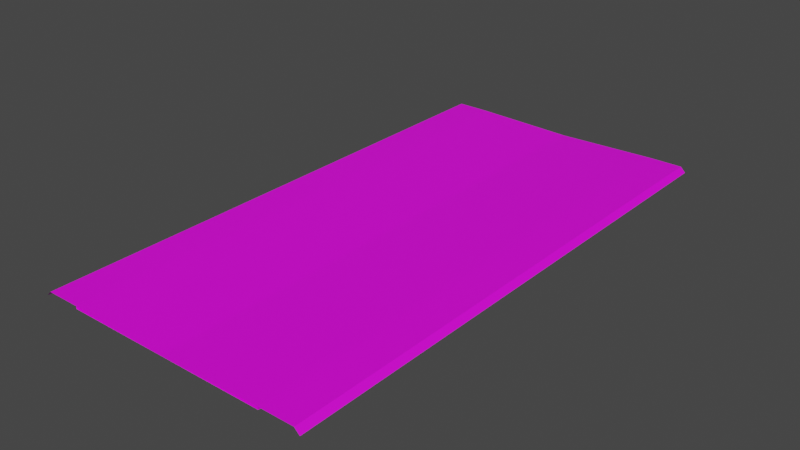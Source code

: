 # Source: RJs_Road_3_3_Basic_Node.blend  (saved by Blender 2.92.15; exported with 4.5.12 LTS)
import bpy
from mathutils import Matrix  # noqa: F401  (used for matrix-valued properties, if any)

bpy.ops.wm.read_factory_settings(use_empty=True)
scene = bpy.context.scene
scene.name = 'Scene'

# ---- collections
col_collection = bpy.data.collections.new('Collection'); scene.collection.children.link(col_collection)
col_collection_001 = bpy.data.collections.new('Collection.001'); scene.collection.children.link(col_collection_001)

# ---- images (referenced by path relative to the original .blend; pixels are not part of the script)
import os
ASSET_DIR = os.environ.get("B2B_ASSET_DIR", "")  # directory of the original .blend (textures are referenced by path, not embedded)
HERE = os.path.dirname(os.path.abspath(__file__))  # packed textures are extracted next to this script under _unpacked/

def load_image(name, relpath, width, height, colorspace="sRGB"):
    """Load a texture the original file referenced (path relative to the .blend, or extracted next to this script)."""
    p = next((c for c in (os.path.join(HERE, relpath), os.path.join(ASSET_DIR, relpath)) if relpath and os.path.exists(c)), "")
    if p:
        img = bpy.data.images.load(p, check_existing=True)
        img.name = name
    else:  # same state as the original file: an image datablock whose file is absent (Cycles renders it pink)
        img = bpy.data.images.new(name, width, height)
        img.source = "FILE"
        img.filepath = "//" + (relpath or name)
    img.colorspace_settings.name = colorspace
    return img
img_rjs_road_basic_node_nsl_d_png = load_image('RJs_Road Basic Node_nsl_d.png', 'RJs_Road Basic Node_nsl_d.png', 1024, 1024, 'sRGB')

# ---- materials (node trees are filled in below, after node groups)
mat_material_002 = bpy.data.materials.new('Material.002')
mat_material_002.use_transparent_shadow = False

# ---- material node trees
mat_material_002.use_nodes = True; mat_material_002.node_tree.nodes.clear()
_N = mat_material_002.node_tree.nodes; _L = mat_material_002.node_tree.links
n0 = _N.new('ShaderNodeBsdfPrincipled'); n0.name = 'Principled BSDF'; n0.location = (10, 300)
n0.distribution = 'GGX'
n0.subsurface_method = 'BURLEY'
n0.inputs[3].default_value = 1.45
n0.inputs[27].default_value = (0.0, 0.0, 0.0, 1.0)
n0.inputs[28].default_value = 1.0
n1 = _N.new('ShaderNodeOutputMaterial'); n1.name = 'Material Output'; n1.location = (300, 300)
n2 = _N.new('ShaderNodeTexImage'); n2.name = 'Image Texture'; n2.location = (-280, 280)
n2.image = img_rjs_road_basic_node_nsl_d_png
_L.new(n0.outputs[0], n1.inputs[0])
_L.new(n2.outputs[0], n0.inputs[0])
n1.is_active_output = True

# ---- world
world_world = bpy.data.worlds.new('World'); scene.world = world_world
world_world.use_nodes = True; world_world.node_tree.nodes.clear()
_N = world_world.node_tree.nodes; _L = world_world.node_tree.links
n0 = _N.new('ShaderNodeOutputWorld'); n0.name = 'World Output'; n0.location = (300, 300)
n1 = _N.new('ShaderNodeBackground'); n1.name = 'Background'; n1.location = (10, 300)
n1.inputs[0].default_value = (0.05088, 0.05088, 0.05088, 1.0)
_L.new(n1.outputs[0], n0.inputs[0])
n0.is_active_output = True
world_world.color = (0.05088, 0.05088, 0.05088)
world_world.use_sun_shadow = False
world_world.sun_shadow_jitter_overblur = 0.0

# ---- meshes
me_plane = bpy.data.meshes.new('Plane')
me_plane.from_pydata([(12.0, 32.0, -0.3), (12.0, -32.0, -0.3), (12.0, 32.0, 0.001), (12.0, -32.0, 0.001), (16.0, 32.0, 0.001), (16.0, -32.0, 0.001), (16.6, 32.0, -0.6), (16.6, -32.0, -0.6), (12.0, -30.0, -0.3), (12.0, -28.0, -0.3), (12.0, -26.0, -0.3), (12.0, -24.0, -0.3), (12.0, -22.0, -0.3), (12.0, -20.0, -0.3), (12.0, -18.0, -0.3), (12.0, -16.0, -0.3), (12.0, -14.0, -0.3), (12.0, -12.0, -0.3), (12.0, -10.0, -0.3), (12.0, -8.0, -0.3), (12.0, -6.0, -0.3), (12.0, -4.0, -0.3), (12.0, -2.0, -0.3), (12.0, 7.55e-07, -0.3), (12.0, 2.0, -0.3), (12.0, 4.0, -0.3), (12.0, 6.0, -0.3), (12.0, 8.0, -0.3), (12.0, 10.0, -0.3), (12.0, 12.0, -0.3), (12.0, 14.0, -0.3), (12.0, 16.0, -0.3), (12.0, 18.0, -0.3), (12.0, 20.0, -0.3), (12.0, 22.0, -0.3), (12.0, 24.0, -0.3), (12.0, 26.0, -0.3), (12.0, 28.0, -0.3), (12.0, 30.0, -0.3), (12.0, -30.0, 0.001), (12.0, -28.0, 0.001), (12.0, -26.0, 0.001), (12.0, -24.0, 0.001), (12.0, -22.0, 0.001), (12.0, -20.0, 0.001), (12.0, -18.0, 0.001), (12.0, -16.0, 0.001), (12.0, -14.0, 0.001), (12.0, -12.0, 0.001), (12.0, -10.0, 0.001), (12.0, -8.0, 0.001), (12.0, -6.0, 0.001), (12.0, -4.0, 0.001), (12.0, -2.0, 0.001), (12.0, 7.55e-07, 0.001), (12.0, 2.0, 0.001), (12.0, 4.0, 0.001), (12.0, 6.0, 0.001), (12.0, 8.0, 0.001), (12.0, 10.0, 0.001), (12.0, 12.0, 0.001), (12.0, 14.0, 0.001), (12.0, 16.0, 0.001), (12.0, 18.0, 0.001), (12.0, 20.0, 0.001), (12.0, 22.0, 0.001), (12.0, 24.0, 0.001), (12.0, 26.0, 0.001), (12.0, 28.0, 0.001), (12.0, 30.0, 0.001), (16.0, -30.0, 0.001), (16.0, -28.0, 0.001), (16.0, -26.0, 0.001), (16.0, -24.0, 0.001), (16.0, -22.0, 0.001), (16.0, -20.0, 0.001), (16.0, -18.0, 0.001), (16.0, -16.0, 0.001), (16.0, -14.0, 0.001), (16.0, -12.0, 0.001), (16.0, -10.0, 0.001), (16.0, -8.0, 0.001), (16.0, -6.0, 0.001), (16.0, -4.0, 0.001), (16.0, -2.0, 0.001), (16.0, 1.208e-06, 0.001), (16.0, 2.0, 0.001), (16.0, 4.0, 0.001), (16.0, 6.0, 0.001), (16.0, 8.0, 0.001), (16.0, 10.0, 0.001), (16.0, 12.0, 0.001), (16.0, 14.0, 0.001), (16.0, 16.0, 0.001), (16.0, 18.0, 0.001), (16.0, 20.0, 0.001), (16.0, 22.0, 0.001), (16.0, 24.0, 0.001), (16.0, 26.0, 0.001), (16.0, 28.0, 0.001), (16.0, 30.0, 0.001), (16.6, -30.0, -0.6), (16.6, -28.0, -0.6), (16.6, -26.0, -0.6), (16.6, -24.0, -0.6), (16.6, -22.0, -0.6), (16.6, -20.0, -0.6), (16.6, -18.0, -0.6), (16.6, -16.0, -0.6), (16.6, -14.0, -0.6), (16.6, -12.0, -0.6), (16.6, -10.0, -0.6), (16.6, -8.0, -0.6), (16.6, -6.0, -0.6), (16.6, -4.0, -0.6), (16.6, -2.0, -0.6), (16.6, 1.299e-06, -0.6), (16.6, 2.0, -0.6), (16.6, 4.0, -0.6), (16.6, 6.0, -0.6), (16.6, 8.0, -0.6), (16.6, 10.0, -0.6), (16.6, 12.0, -0.6), (16.6, 14.0, -0.6), (16.6, 16.0, -0.6), (16.6, 18.0, -0.6), (16.6, 20.0, -0.6), (16.6, 22.0, -0.6), (16.6, 24.0, -0.6), (16.6, 26.0, -0.6), (16.6, 28.0, -0.6), (16.6, 30.0, -0.6), (-12.0, 32.0, -0.3), (4.085e-07, 32.0, -0.3), (-12.0, -32.0, -0.3), (1.007e-05, -32.0, -0.3), (-12.0, 32.0, 0.001), (-12.0, -32.0, 0.001), (-16.0, 32.0, 0.001), (-16.0, -32.0, 0.001), (-16.6, 32.0, -0.6), (-16.6, -32.0, -0.6), (-12.0, -30.0, -0.3), (-12.0, -28.0, -0.3), (-12.0, -26.0, -0.3), (-12.0, -24.0, -0.3), (-12.0, -22.0, -0.3), (-12.0, -20.0, -0.3), (-12.0, -18.0, -0.3), (-12.0, -16.0, -0.3), (-12.0, -14.0, -0.3), (-12.0, -12.0, -0.3), (-12.0, -10.0, -0.3), (-12.0, -8.0, -0.3), (-12.0, -6.0, -0.3), (-12.0, -4.0, -0.3), (-12.0, -2.0, -0.3), (-12.0, -7.55e-07, -0.3), (-12.0, 2.0, -0.3), (-12.0, 4.0, -0.3), (-12.0, 6.0, -0.3), (-12.0, 8.0, -0.3), (-12.0, 10.0, -0.3), (-12.0, 12.0, -0.3), (-12.0, 14.0, -0.3), (-12.0, 16.0, -0.3), (-12.0, 18.0, -0.3), (-12.0, 20.0, -0.3), (-12.0, 22.0, -0.3), (-12.0, 24.0, -0.3), (-12.0, 26.0, -0.3), (-12.0, 28.0, -0.3), (-12.0, 30.0, -0.3), (7.105e-07, 30.0, -0.3), (1.013e-06, 28.0, -0.3), (1.315e-06, 26.0, -0.3), (1.616e-06, 24.0, -0.3), (1.918e-06, 22.0, -0.3), (2.22e-06, 20.0, -0.3), (2.522e-06, 18.0, -0.3), (2.824e-06, 16.0, -0.3), (3.126e-06, 14.0, -0.3), (3.428e-06, 12.0, -0.3), (3.73e-06, 10.0, -0.3), (4.032e-06, 8.0, -0.3), (4.334e-06, 6.0, -0.3), (4.636e-06, 4.0, -0.3), (4.938e-06, 2.0, -0.3), (5.24e-06, 3.956e-13, -0.3), (5.542e-06, -2.0, -0.3), (5.844e-06, -4.0, -0.3), (6.146e-06, -6.0, -0.3), (6.448e-06, -8.0, -0.3), (6.75e-06, -10.0, -0.3), (7.052e-06, -12.0, -0.3), (7.354e-06, -14.0, -0.3), (7.656e-06, -16.0, -0.3), (7.958e-06, -18.0, -0.3), (8.26e-06, -20.0, -0.3), (8.562e-06, -22.0, -0.3), (8.864e-06, -24.0, -0.3), (9.166e-06, -26.0, -0.3), (9.468e-06, -28.0, -0.3), (9.77e-06, -30.0, -0.3), (-12.0, -30.0, 0.001), (-12.0, -28.0, 0.001), (-12.0, -26.0, 0.001), (-12.0, -24.0, 0.001), (-12.0, -22.0, 0.001), (-12.0, -20.0, 0.001), (-12.0, -18.0, 0.001), (-12.0, -16.0, 0.001), (-12.0, -14.0, 0.001), (-12.0, -12.0, 0.001), (-12.0, -10.0, 0.001), (-12.0, -8.0, 0.001), (-12.0, -6.0, 0.001), (-12.0, -4.0, 0.001), (-12.0, -2.0, 0.001), (-12.0, -7.55e-07, 0.001), (-12.0, 2.0, 0.001), (-12.0, 4.0, 0.001), (-12.0, 6.0, 0.001), (-12.0, 8.0, 0.001), (-12.0, 10.0, 0.001), (-12.0, 12.0, 0.001), (-12.0, 14.0, 0.001), (-12.0, 16.0, 0.001), (-12.0, 18.0, 0.001), (-12.0, 20.0, 0.001), (-12.0, 22.0, 0.001), (-12.0, 24.0, 0.001), (-12.0, 26.0, 0.001), (-12.0, 28.0, 0.001), (-12.0, 30.0, 0.001), (-16.0, -30.0, 0.001), (-16.0, -28.0, 0.001), (-16.0, -26.0, 0.001), (-16.0, -24.0, 0.001), (-16.0, -22.0, 0.001), (-16.0, -20.0, 0.001), (-16.0, -18.0, 0.001), (-16.0, -16.0, 0.001), (-16.0, -14.0, 0.001), (-16.0, -12.0, 0.001), (-16.0, -10.0, 0.001), (-16.0, -8.0, 0.001), (-16.0, -6.0, 0.001), (-16.0, -4.0, 0.001), (-16.0, -2.0, 0.001), (-16.0, -1.208e-06, 0.001), (-16.0, 2.0, 0.001), (-16.0, 4.0, 0.001), (-16.0, 6.0, 0.001), (-16.0, 8.0, 0.001), (-16.0, 10.0, 0.001), (-16.0, 12.0, 0.001), (-16.0, 14.0, 0.001), (-16.0, 16.0, 0.001), (-16.0, 18.0, 0.001), (-16.0, 20.0, 0.001), (-16.0, 22.0, 0.001), (-16.0, 24.0, 0.001), (-16.0, 26.0, 0.001), (-16.0, 28.0, 0.001), (-16.0, 30.0, 0.001), (-16.6, -30.0, -0.6), (-16.6, -28.0, -0.6), (-16.6, -26.0, -0.6), (-16.6, -24.0, -0.6), (-16.6, -22.0, -0.6), (-16.6, -20.0, -0.6), (-16.6, -18.0, -0.6), (-16.6, -16.0, -0.6), (-16.6, -14.0, -0.6), (-16.6, -12.0, -0.6), (-16.6, -10.0, -0.6), (-16.6, -8.0, -0.6), (-16.6, -6.0, -0.6), (-16.6, -4.0, -0.6), (-16.6, -2.0, -0.6), (-16.6, -1.299e-06, -0.6), (-16.6, 2.0, -0.6), (-16.6, 4.0, -0.6), (-16.6, 6.0, -0.6), (-16.6, 8.0, -0.6), (-16.6, 10.0, -0.6), (-16.6, 12.0, -0.6), (-16.6, 14.0, -0.6), (-16.6, 16.0, -0.6), (-16.6, 18.0, -0.6), (-16.6, 20.0, -0.6), (-16.6, 22.0, -0.6), (-16.6, 24.0, -0.6), (-16.6, 26.0, -0.6), (-16.6, 28.0, -0.6), (-16.6, 30.0, -0.6)], [], [(203, 1, 8), (1, 39, 8), (3, 70, 39), (5, 101, 70), (100, 6, 4), (99, 131, 100), (98, 130, 99), (97, 129, 98), (96, 128, 97), (95, 127, 96), (94, 126, 95), (93, 125, 94), (92, 124, 93), (91, 123, 92), (90, 122, 91), (89, 121, 90), (88, 120, 89), (87, 119, 88), (86, 118, 87), (85, 117, 86), (84, 116, 85), (83, 115, 84), (82, 114, 83), (81, 113, 82), (80, 112, 81), (79, 111, 80), (78, 110, 79), (77, 109, 78), (76, 108, 77), (75, 107, 76), (74, 106, 75), (73, 105, 74), (72, 104, 73), (71, 103, 72), (70, 102, 71), (69, 4, 2), (68, 100, 69), (67, 99, 68), (66, 98, 67), (65, 97, 66), (64, 96, 65), (63, 95, 64), (62, 94, 63), (61, 93, 62), (60, 92, 61), (59, 91, 60), (58, 90, 59), (57, 89, 58), (56, 88, 57), (55, 87, 56), (54, 86, 55), (53, 85, 54), (52, 84, 53), (51, 83, 52), (50, 82, 51), (49, 81, 50), (48, 80, 49), (47, 79, 48), (46, 78, 47), (45, 77, 46), (44, 76, 45), (43, 75, 44), (42, 74, 43), (41, 73, 42), (40, 72, 41), (39, 71, 40), (38, 2, 0), (37, 69, 38), (36, 68, 37), (35, 67, 36), (34, 66, 35), (33, 65, 34), (32, 64, 33), (31, 63, 32), (30, 62, 31), (29, 61, 30), (28, 60, 29), (27, 59, 28), (26, 58, 27), (25, 57, 26), (24, 56, 25), (23, 55, 24), (22, 54, 23), (21, 53, 22), (20, 52, 21), (19, 51, 20), (18, 50, 19), (17, 49, 18), (16, 48, 17), (15, 47, 16), (14, 46, 15), (13, 45, 14), (12, 44, 13), (11, 43, 12), (10, 42, 11), (9, 41, 10), (8, 40, 9), (133, 38, 0), (173, 37, 38), (174, 36, 37), (175, 35, 36), (176, 34, 35), (177, 33, 34), (178, 32, 33), (179, 31, 32), (180, 30, 31), (181, 29, 30), (182, 28, 29), (183, 27, 28), (184, 26, 27), (185, 25, 26), (186, 24, 25), (187, 23, 24), (188, 22, 23), (189, 21, 22), (190, 20, 21), (191, 19, 20), (192, 18, 19), (193, 17, 18), (194, 16, 17), (195, 15, 16), (196, 14, 15), (197, 13, 14), (198, 12, 13), (199, 11, 12), (200, 10, 11), (201, 9, 10), (202, 8, 9), (134, 203, 142), (204, 134, 142), (235, 137, 204), (266, 139, 235), (140, 265, 138), (296, 264, 265), (295, 263, 264), (294, 262, 263), (293, 261, 262), (292, 260, 261), (291, 259, 260), (290, 258, 259), (289, 257, 258), (288, 256, 257), (287, 255, 256), (286, 254, 255), (285, 253, 254), (284, 252, 253), (283, 251, 252), (282, 250, 251), (281, 249, 250), (280, 248, 249), (279, 247, 248), (278, 246, 247), (277, 245, 246), (276, 244, 245), (275, 243, 244), (274, 242, 243), (273, 241, 242), (272, 240, 241), (271, 239, 240), (270, 238, 239), (269, 237, 238), (268, 236, 237), (267, 235, 236), (138, 234, 136), (265, 233, 234), (264, 232, 233), (263, 231, 232), (262, 230, 231), (261, 229, 230), (260, 228, 229), (259, 227, 228), (258, 226, 227), (257, 225, 226), (256, 224, 225), (255, 223, 224), (254, 222, 223), (253, 221, 222), (252, 220, 221), (251, 219, 220), (250, 218, 219), (249, 217, 218), (248, 216, 217), (247, 215, 216), (246, 214, 215), (245, 213, 214), (244, 212, 213), (243, 211, 212), (242, 210, 211), (241, 209, 210), (240, 208, 209), (239, 207, 208), (238, 206, 207), (237, 205, 206), (236, 204, 205), (136, 172, 132), (234, 171, 172), (233, 170, 171), (232, 169, 170), (231, 168, 169), (230, 167, 168), (229, 166, 167), (228, 165, 166), (227, 164, 165), (226, 163, 164), (225, 162, 163), (224, 161, 162), (223, 160, 161), (222, 159, 160), (221, 158, 159), (220, 157, 158), (219, 156, 157), (218, 155, 156), (217, 154, 155), (216, 153, 154), (215, 152, 153), (214, 151, 152), (213, 150, 151), (212, 149, 150), (211, 148, 149), (210, 147, 148), (209, 146, 147), (208, 145, 146), (207, 144, 145), (206, 143, 144), (205, 142, 143), (172, 133, 132), (171, 173, 172), (170, 174, 171), (169, 175, 170), (168, 176, 169), (167, 177, 168), (166, 178, 167), (165, 179, 166), (164, 180, 165), (163, 181, 164), (162, 182, 163), (161, 183, 162), (160, 184, 161), (159, 185, 160), (158, 186, 159), (157, 187, 158), (156, 188, 157), (155, 189, 156), (154, 190, 155), (153, 191, 154), (152, 192, 153), (151, 193, 152), (150, 194, 151), (149, 195, 150), (148, 196, 149), (147, 197, 148), (146, 198, 147), (145, 199, 146), (144, 200, 145), (143, 201, 144), (142, 202, 143), (203, 135, 1), (1, 3, 39), (3, 5, 70), (5, 7, 101), (100, 131, 6), (99, 130, 131), (98, 129, 130), (97, 128, 129), (96, 127, 128), (95, 126, 127), (94, 125, 126), (93, 124, 125), (92, 123, 124), (91, 122, 123), (90, 121, 122), (89, 120, 121), (88, 119, 120), (87, 118, 119), (86, 117, 118), (85, 116, 117), (84, 115, 116), (83, 114, 115), (82, 113, 114), (81, 112, 113), (80, 111, 112), (79, 110, 111), (78, 109, 110), (77, 108, 109), (76, 107, 108), (75, 106, 107), (74, 105, 106), (73, 104, 105), (72, 103, 104), (71, 102, 103), (70, 101, 102), (69, 100, 4), (68, 99, 100), (67, 98, 99), (66, 97, 98), (65, 96, 97), (64, 95, 96), (63, 94, 95), (62, 93, 94), (61, 92, 93), (60, 91, 92), (59, 90, 91), (58, 89, 90), (57, 88, 89), (56, 87, 88), (55, 86, 87), (54, 85, 86), (53, 84, 85), (52, 83, 84), (51, 82, 83), (50, 81, 82), (49, 80, 81), (48, 79, 80), (47, 78, 79), (46, 77, 78), (45, 76, 77), (44, 75, 76), (43, 74, 75), (42, 73, 74), (41, 72, 73), (40, 71, 72), (39, 70, 71), (38, 69, 2), (37, 68, 69), (36, 67, 68), (35, 66, 67), (34, 65, 66), (33, 64, 65), (32, 63, 64), (31, 62, 63), (30, 61, 62), (29, 60, 61), (28, 59, 60), (27, 58, 59), (26, 57, 58), (25, 56, 57), (24, 55, 56), (23, 54, 55), (22, 53, 54), (21, 52, 53), (20, 51, 52), (19, 50, 51), (18, 49, 50), (17, 48, 49), (16, 47, 48), (15, 46, 47), (14, 45, 46), (13, 44, 45), (12, 43, 44), (11, 42, 43), (10, 41, 42), (9, 40, 41), (8, 39, 40), (133, 173, 38), (173, 174, 37), (174, 175, 36), (175, 176, 35), (176, 177, 34), (177, 178, 33), (178, 179, 32), (179, 180, 31), (180, 181, 30), (181, 182, 29), (182, 183, 28), (183, 184, 27), (184, 185, 26), (185, 186, 25), (186, 187, 24), (187, 188, 23), (188, 189, 22), (189, 190, 21), (190, 191, 20), (191, 192, 19), (192, 193, 18), (193, 194, 17), (194, 195, 16), (195, 196, 15), (196, 197, 14), (197, 198, 13), (198, 199, 12), (199, 200, 11), (200, 201, 10), (201, 202, 9), (202, 203, 8), (134, 135, 203), (204, 137, 134), (235, 139, 137), (266, 141, 139), (140, 296, 265), (296, 295, 264), (295, 294, 263), (294, 293, 262), (293, 292, 261), (292, 291, 260), (291, 290, 259), (290, 289, 258), (289, 288, 257), (288, 287, 256), (287, 286, 255), (286, 285, 254), (285, 284, 253), (284, 283, 252), (283, 282, 251), (282, 281, 250), (281, 280, 249), (280, 279, 248), (279, 278, 247), (278, 277, 246), (277, 276, 245), (276, 275, 244), (275, 274, 243), (274, 273, 242), (273, 272, 241), (272, 271, 240), (271, 270, 239), (270, 269, 238), (269, 268, 237), (268, 267, 236), (267, 266, 235), (138, 265, 234), (265, 264, 233), (264, 263, 232), (263, 262, 231), (262, 261, 230), (261, 260, 229), (260, 259, 228), (259, 258, 227), (258, 257, 226), (257, 256, 225), (256, 255, 224), (255, 254, 223), (254, 253, 222), (253, 252, 221), (252, 251, 220), (251, 250, 219), (250, 249, 218), (249, 248, 217), (248, 247, 216), (247, 246, 215), (246, 245, 214), (245, 244, 213), (244, 243, 212), (243, 242, 211), (242, 241, 210), (241, 240, 209), (240, 239, 208), (239, 238, 207), (238, 237, 206), (237, 236, 205), (236, 235, 204), (136, 234, 172), (234, 233, 171), (233, 232, 170), (232, 231, 169), (231, 230, 168), (230, 229, 167), (229, 228, 166), (228, 227, 165), (227, 226, 164), (226, 225, 163), (225, 224, 162), (224, 223, 161), (223, 222, 160), (222, 221, 159), (221, 220, 158), (220, 219, 157), (219, 218, 156), (218, 217, 155), (217, 216, 154), (216, 215, 153), (215, 214, 152), (214, 213, 151), (213, 212, 150), (212, 211, 149), (211, 210, 148), (210, 209, 147), (209, 208, 146), (208, 207, 145), (207, 206, 144), (206, 205, 143), (205, 204, 142), (172, 173, 133), (171, 174, 173), (170, 175, 174), (169, 176, 175), (168, 177, 176), (167, 178, 177), (166, 179, 178), (165, 180, 179), (164, 181, 180), (163, 182, 181), (162, 183, 182), (161, 184, 183), (160, 185, 184), (159, 186, 185), (158, 187, 186), (157, 188, 187), (156, 189, 188), (155, 190, 189), (154, 191, 190), (153, 192, 191), (152, 193, 192), (151, 194, 193), (150, 195, 194), (149, 196, 195), (148, 197, 196), (147, 198, 197), (146, 199, 198), (145, 200, 199), (144, 201, 200), (143, 202, 201), (142, 203, 202)])
_uv = me_plane.uv_layers.new(name='UVMap')
_uv.uv.foreach_set('vector', [0.562, 0.03125, 0.6958, 0.0, 0.6958, 0.03125, 0.06654, 1.0, 0.06289, 0.9688, 0.06654, 0.9688, 0.05789, 0.0, 7.35e-05, 0.03125, 0.05789, 0.03125, 0.01481, 0.0, 0.02807, 0.03125, 0.01481, 0.03125, 0.01481, 0.9688, 0.02807, 1.0, 0.01481, 1.0, 0.01481, 0.9375, 0.02807, 0.9688, 0.01481, 0.9688, 0.01481, 0.9062, 0.02807, 0.9375, 0.01481, 0.9375, 0.01481, 0.875, 0.02807, 0.9062, 0.01481, 0.9062, 0.01481, 0.8438, 0.02807, 0.875, 0.01481, 0.875, 0.01481, 0.8125, 0.02807, 0.8438, 0.01481, 0.8438, 0.01481, 0.7812, 0.02807, 0.8125, 0.01481, 0.8125, 0.01481, 0.75, 0.02807, 0.7812, 0.01481, 0.7812, 0.01481, 0.7188, 0.02807, 0.75, 0.01481, 0.75, 0.01481, 0.6875, 0.02807, 0.7188, 0.01481, 0.7188, 0.01481, 0.6562, 0.02807, 0.6875, 0.01481, 0.6875, 0.01481, 0.625, 0.02807, 0.6562, 0.01481, 0.6562, 0.01481, 0.5938, 0.02807, 0.625, 0.01481, 0.625, 0.01481, 0.5625, 0.02807, 0.5938, 0.01481, 0.5938, 0.01481, 0.5312, 0.02807, 0.5625, 0.01481, 0.5625, 0.01481, 0.5, 0.02807, 0.5312, 0.01481, 0.5312, 0.01481, 0.4688, 0.02807, 0.5, 0.01481, 0.5, 0.01481, 0.4375, 0.02807, 0.4688, 0.01481, 0.4688, 0.01481, 0.4062, 0.02807, 0.4375, 0.01481, 0.4375, 0.01481, 0.375, 0.02807, 0.4062, 0.01481, 0.4062, 0.01481, 0.3438, 0.02807, 0.375, 0.01481, 0.375, 0.01481, 0.3125, 0.02807, 0.3438, 0.01481, 0.3438, 0.01481, 0.2812, 0.02807, 0.3125, 0.01481, 0.3125, 0.01481, 0.25, 0.02807, 0.2812, 0.01481, 0.2812, 0.01481, 0.2188, 0.02807, 0.25, 0.01481, 0.25, 0.01481, 0.1875, 0.02807, 0.2188, 0.01481, 0.2188, 0.01481, 0.1562, 0.02807, 0.1875, 0.01481, 0.1875, 0.01481, 0.125, 0.02807, 0.1562, 0.01481, 0.1562, 0.01481, 0.09375, 0.02807, 0.125, 0.01481, 0.125, 0.01481, 0.0625, 0.02807, 0.09375, 0.01481, 0.09375, 0.01481, 0.03125, 0.02807, 0.0625, 0.01481, 0.0625, 0.05789, 0.9688, 7.35e-05, 1.0, 0.05789, 1.0, 0.05789, 0.9375, 7.35e-05, 0.9688, 0.05789, 0.9688, 0.05789, 0.9062, 7.35e-05, 0.9375, 0.05789, 0.9375, 0.05789, 0.875, 7.35e-05, 0.9062, 0.05789, 0.9062, 0.05789, 0.8438, 7.35e-05, 0.875, 0.05789, 0.875, 0.05789, 0.8125, 7.35e-05, 0.8438, 0.05789, 0.8438, 0.05789, 0.7812, 7.35e-05, 0.8125, 0.05789, 0.8125, 0.05789, 0.75, 7.35e-05, 0.7812, 0.05789, 0.7812, 0.05789, 0.7188, 7.35e-05, 0.75, 0.05789, 0.75, 0.05789, 0.6875, 7.35e-05, 0.7188, 0.05789, 0.7188, 0.05789, 0.6562, 7.35e-05, 0.6875, 0.05789, 0.6875, 0.05789, 0.625, 7.35e-05, 0.6562, 0.05789, 0.6562, 0.05789, 0.5938, 7.35e-05, 0.625, 0.05789, 0.625, 0.05789, 0.5625, 7.35e-05, 0.5938, 0.05789, 0.5938, 0.05789, 0.5312, 7.35e-05, 0.5625, 0.05789, 0.5625, 0.05789, 0.5, 7.35e-05, 0.5312, 0.05789, 0.5312, 0.05789, 0.4688, 7.35e-05, 0.5, 0.05789, 0.5, 0.05789, 0.4375, 7.35e-05, 0.4688, 0.05789, 0.4688, 0.05789, 0.4062, 7.35e-05, 0.4375, 0.05789, 0.4375, 0.05789, 0.375, 7.35e-05, 0.4062, 0.05789, 0.4062, 0.05789, 0.3438, 7.35e-05, 0.375, 0.05789, 0.375, 0.05789, 0.3125, 7.35e-05, 0.3438, 0.05789, 0.3438, 0.05789, 0.2812, 7.35e-05, 0.3125, 0.05789, 0.3125, 0.05789, 0.25, 7.35e-05, 0.2812, 0.05789, 0.2812, 0.05789, 0.2188, 7.35e-05, 0.25, 0.05789, 0.25, 0.05789, 0.1875, 7.35e-05, 0.2188, 0.05789, 0.2188, 0.05789, 0.1562, 7.35e-05, 0.1875, 0.05789, 0.1875, 0.05789, 0.125, 7.35e-05, 0.1562, 0.05789, 0.1562, 0.05789, 0.09375, 7.35e-05, 0.125, 0.05789, 0.125, 0.05789, 0.0625, 7.35e-05, 0.09375, 0.05789, 0.09375, 0.05789, 0.03125, 7.35e-05, 0.0625, 0.05789, 0.0625, 0.06654, 0.03125, 0.06289, 0.0, 0.06654, 0.0, 0.06654, 0.0625, 0.06289, 0.03125, 0.06654, 0.03125, 0.06654, 0.09375, 0.06289, 0.0625, 0.06654, 0.0625, 0.06654, 0.125, 0.06289, 0.09375, 0.06654, 0.09375, 0.06654, 0.1562, 0.06289, 0.125, 0.06654, 0.125, 0.06654, 0.1875, 0.06289, 0.1562, 0.06654, 0.1562, 0.06654, 0.2188, 0.06289, 0.1875, 0.06654, 0.1875, 0.06654, 0.25, 0.06289, 0.2188, 0.06654, 0.2188, 0.06654, 0.2812, 0.06289, 0.25, 0.06654, 0.25, 0.06654, 0.3125, 0.06289, 0.2812, 0.06654, 0.2812, 0.06654, 0.3438, 0.06289, 0.3125, 0.06654, 0.3125, 0.06654, 0.375, 0.06289, 0.3438, 0.06654, 0.3438, 0.06654, 0.4062, 0.06289, 0.375, 0.06654, 0.375, 0.06654, 0.4375, 0.06289, 0.4062, 0.06654, 0.4062, 0.06654, 0.4688, 0.06289, 0.4375, 0.06654, 0.4375, 0.06654, 0.5, 0.06289, 0.4688, 0.06654, 0.4688, 0.06654, 0.5312, 0.06289, 0.5, 0.06654, 0.5, 0.06654, 0.5625, 0.06289, 0.5312, 0.06654, 0.5312, 0.06654, 0.5938, 0.06289, 0.5625, 0.06654, 0.5625, 0.06654, 0.625, 0.06289, 0.5938, 0.06654, 0.5938, 0.06654, 0.6562, 0.06289, 0.625, 0.06654, 0.625, 0.06654, 0.6875, 0.06289, 0.6562, 0.06654, 0.6562, 0.06654, 0.7188, 0.06289, 0.6875, 0.06654, 0.6875, 0.06654, 0.75, 0.06289, 0.7188, 0.06654, 0.7188, 0.06654, 0.7812, 0.06289, 0.75, 0.06654, 0.75, 0.06654, 0.8125, 0.06289, 0.7812, 0.06654, 0.7812, 0.06654, 0.8438, 0.06289, 0.8125, 0.06654, 0.8125, 0.06654, 0.875, 0.06289, 0.8438, 0.06654, 0.8438, 0.06654, 0.9062, 0.06289, 0.875, 0.06654, 0.875, 0.06654, 0.9375, 0.06289, 0.9062, 0.06654, 0.9062, 0.06654, 0.9688, 0.06289, 0.9375, 0.06654, 0.9375, 0.562, 1.0, 0.6958, 0.9688, 0.6958, 1.0, 0.562, 0.9688, 0.6958, 0.9375, 0.6958, 0.9688, 0.562, 0.9375, 0.6958, 0.9062, 0.6958, 0.9375, 0.562, 0.9062, 0.6958, 0.875, 0.6958, 0.9062, 0.562, 0.875, 0.6958, 0.8438, 0.6958, 0.875, 0.562, 0.8438, 0.6958, 0.8125, 0.6958, 0.8438, 0.562, 0.8125, 0.6958, 0.7812, 0.6958, 0.8125, 0.562, 0.7812, 0.6958, 0.75, 0.6958, 0.7812, 0.562, 0.75, 0.6958, 0.7188, 0.6958, 0.75, 0.562, 0.7188, 0.6958, 0.6875, 0.6958, 0.7188, 0.562, 0.6875, 0.6958, 0.6562, 0.6958, 0.6875, 0.562, 0.6562, 0.6958, 0.625, 0.6958, 0.6562, 0.562, 0.625, 0.6958, 0.5938, 0.6958, 0.625, 0.562, 0.5938, 0.6958, 0.5625, 0.6958, 0.5938, 0.562, 0.5625, 0.6958, 0.5312, 0.6958, 0.5625, 0.562, 0.5312, 0.6958, 0.5, 0.6958, 0.5312, 0.562, 0.5, 0.6958, 0.4688, 0.6958, 0.5, 0.562, 0.4688, 0.6958, 0.4375, 0.6958, 0.4688, 0.562, 0.4375, 0.6958, 0.4062, 0.6958, 0.4375, 0.562, 0.4062, 0.6958, 0.375, 0.6958, 0.4062, 0.562, 0.375, 0.6958, 0.3438, 0.6958, 0.375, 0.562, 0.3438, 0.6958, 0.3125, 0.6958, 0.3438, 0.562, 0.3125, 0.6958, 0.2812, 0.6958, 0.3125, 0.562, 0.2812, 0.6958, 0.25, 0.6958, 0.2812, 0.562, 0.25, 0.6958, 0.2188, 0.6958, 0.25, 0.562, 0.2188, 0.6958, 0.1875, 0.6958, 0.2188, 0.562, 0.1875, 0.6958, 0.1562, 0.6958, 0.1875, 0.562, 0.1562, 0.6958, 0.125, 0.6958, 0.1562, 0.562, 0.125, 0.6958, 0.09375, 0.6958, 0.125, 0.562, 0.09375, 0.6958, 0.0625, 0.6958, 0.09375, 0.562, 0.0625, 0.6958, 0.03125, 0.6958, 0.0625, 0.4283, 0.0, 0.562, 0.03125, 0.4283, 0.03125, 0.05925, 0.03125, 0.06289, 0.0, 0.06289, 0.03125, 7.35e-05, 0.03125, 0.05789, 0.0, 0.05789, 0.03125, 0.01481, 0.9688, 0.00155, 1.0, 0.00155, 0.9688, 0.01481, 0.0, 0.00155, 0.03125, 0.00155, 0.0, 0.01481, 0.03125, 0.00155, 0.0625, 0.00155, 0.03125, 0.01481, 0.0625, 0.00155, 0.09375, 0.00155, 0.0625, 0.01481, 0.09375, 0.00155, 0.125, 0.00155, 0.09375, 0.01481, 0.125, 0.00155, 0.1562, 0.00155, 0.125, 0.01481, 0.1562, 0.00155, 0.1875, 0.00155, 0.1562, 0.01481, 0.1875, 0.00155, 0.2188, 0.00155, 0.1875, 0.01481, 0.2188, 0.00155, 0.25, 0.00155, 0.2188, 0.01481, 0.25, 0.00155, 0.2812, 0.00155, 0.25, 0.01481, 0.2812, 0.00155, 0.3125, 0.00155, 0.2812, 0.01481, 0.3125, 0.00155, 0.3438, 0.00155, 0.3125, 0.01481, 0.3438, 0.00155, 0.375, 0.00155, 0.3438, 0.01481, 0.375, 0.00155, 0.4062, 0.00155, 0.375, 0.01481, 0.4062, 0.00155, 0.4375, 0.00155, 0.4062, 0.01481, 0.4375, 0.00155, 0.4688, 0.00155, 0.4375, 0.01481, 0.4688, 0.00155, 0.5, 0.00155, 0.4688, 0.01481, 0.5, 0.00155, 0.5312, 0.00155, 0.5, 0.01481, 0.5312, 0.00155, 0.5625, 0.00155, 0.5312, 0.01481, 0.5625, 0.00155, 0.5938, 0.00155, 0.5625, 0.01481, 0.5938, 0.00155, 0.625, 0.00155, 0.5938, 0.01481, 0.625, 0.00155, 0.6562, 0.00155, 0.625, 0.01481, 0.6562, 0.00155, 0.6875, 0.00155, 0.6562, 0.01481, 0.6875, 0.00155, 0.7188, 0.00155, 0.6875, 0.01481, 0.7188, 0.00155, 0.75, 0.00155, 0.7188, 0.01481, 0.75, 0.00155, 0.7812, 0.00155, 0.75, 0.01481, 0.7812, 0.00155, 0.8125, 0.00155, 0.7812, 0.01481, 0.8125, 0.00155, 0.8438, 0.00155, 0.8125, 0.01481, 0.8438, 0.00155, 0.875, 0.00155, 0.8438, 0.01481, 0.875, 0.00155, 0.9062, 0.00155, 0.875, 0.01481, 0.9062, 0.00155, 0.9375, 0.00155, 0.9062, 0.01481, 0.9375, 0.00155, 0.9688, 0.00155, 0.9375, 7.35e-05, 1.0, 0.05789, 0.9688, 0.05789, 1.0, 7.35e-05, 0.9688, 0.05789, 0.9375, 0.05789, 0.9688, 7.35e-05, 0.9375, 0.05789, 0.9062, 0.05789, 0.9375, 7.35e-05, 0.9062, 0.05789, 0.875, 0.05789, 0.9062, 7.35e-05, 0.875, 0.05789, 0.8438, 0.05789, 0.875, 7.35e-05, 0.8438, 0.05789, 0.8125, 0.05789, 0.8438, 7.35e-05, 0.8125, 0.05789, 0.7812, 0.05789, 0.8125, 7.35e-05, 0.7812, 0.05789, 0.75, 0.05789, 0.7812, 7.35e-05, 0.75, 0.05789, 0.7188, 0.05789, 0.75, 7.35e-05, 0.7188, 0.05789, 0.6875, 0.05789, 0.7188, 7.35e-05, 0.6875, 0.05789, 0.6562, 0.05789, 0.6875, 7.35e-05, 0.6562, 0.05789, 0.625, 0.05789, 0.6562, 7.35e-05, 0.625, 0.05789, 0.5938, 0.05789, 0.625, 7.35e-05, 0.5938, 0.05789, 0.5625, 0.05789, 0.5938, 7.35e-05, 0.5625, 0.05789, 0.5312, 0.05789, 0.5625, 7.35e-05, 0.5312, 0.05789, 0.5, 0.05789, 0.5312, 7.35e-05, 0.5, 0.05789, 0.4688, 0.05789, 0.5, 7.35e-05, 0.4688, 0.05789, 0.4375, 0.05789, 0.4688, 7.35e-05, 0.4375, 0.05789, 0.4062, 0.05789, 0.4375, 7.35e-05, 0.4062, 0.05789, 0.375, 0.05789, 0.4062, 7.35e-05, 0.375, 0.05789, 0.3438, 0.05789, 0.375, 7.35e-05, 0.3438, 0.05789, 0.3125, 0.05789, 0.3438, 7.35e-05, 0.3125, 0.05789, 0.2812, 0.05789, 0.3125, 7.35e-05, 0.2812, 0.05789, 0.25, 0.05789, 0.2812, 7.35e-05, 0.25, 0.05789, 0.2188, 0.05789, 0.25, 7.35e-05, 0.2188, 0.05789, 0.1875, 0.05789, 0.2188, 7.35e-05, 0.1875, 0.05789, 0.1562, 0.05789, 0.1875, 7.35e-05, 0.1562, 0.05789, 0.125, 0.05789, 0.1562, 7.35e-05, 0.125, 0.05789, 0.09375, 0.05789, 0.125, 7.35e-05, 0.09375, 0.05789, 0.0625, 0.05789, 0.09375, 7.35e-05, 0.0625, 0.05789, 0.03125, 0.05789, 0.0625, 0.05925, 1.0, 0.06289, 0.9688, 0.06289, 1.0, 0.05925, 0.9688, 0.06289, 0.9375, 0.06289, 0.9688, 0.05925, 0.9375, 0.06289, 0.9062, 0.06289, 0.9375, 0.05925, 0.9062, 0.06289, 0.875, 0.06289, 0.9062, 0.05925, 0.875, 0.06289, 0.8438, 0.06289, 0.875, 0.05925, 0.8438, 0.06289, 0.8125, 0.06289, 0.8438, 0.05925, 0.8125, 0.06289, 0.7812, 0.06289, 0.8125, 0.05925, 0.7812, 0.06289, 0.75, 0.06289, 0.7812, 0.05925, 0.75, 0.06289, 0.7188, 0.06289, 0.75, 0.05925, 0.7188, 0.06289, 0.6875, 0.06289, 0.7188, 0.05925, 0.6875, 0.06289, 0.6562, 0.06289, 0.6875, 0.05925, 0.6562, 0.06289, 0.625, 0.06289, 0.6562, 0.05925, 0.625, 0.06289, 0.5938, 0.06289, 0.625, 0.05925, 0.5938, 0.06289, 0.5625, 0.06289, 0.5938, 0.05925, 0.5625, 0.06289, 0.5312, 0.06289, 0.5625, 0.05925, 0.5312, 0.06289, 0.5, 0.06289, 0.5312, 0.05925, 0.5, 0.06289, 0.4688, 0.06289, 0.5, 0.05925, 0.4688, 0.06289, 0.4375, 0.06289, 0.4688, 0.05925, 0.4375, 0.06289, 0.4062, 0.06289, 0.4375, 0.05925, 0.4062, 0.06289, 0.375, 0.06289, 0.4062, 0.05925, 0.375, 0.06289, 0.3438, 0.06289, 0.375, 0.05925, 0.3438, 0.06289, 0.3125, 0.06289, 0.3438, 0.05925, 0.3125, 0.06289, 0.2812, 0.06289, 0.3125, 0.05925, 0.2812, 0.06289, 0.25, 0.06289, 0.2812, 0.05925, 0.25, 0.06289, 0.2188, 0.06289, 0.25, 0.05925, 0.2188, 0.06289, 0.1875, 0.06289, 0.2188, 0.05925, 0.1875, 0.06289, 0.1562, 0.06289, 0.1875, 0.05925, 0.1562, 0.06289, 0.125, 0.06289, 0.1562, 0.05925, 0.125, 0.06289, 0.09375, 0.06289, 0.125, 0.05925, 0.09375, 0.06289, 0.0625, 0.06289, 0.09375, 0.05925, 0.0625, 0.06289, 0.03125, 0.06289, 0.0625, 0.4283, 0.9688, 0.562, 1.0, 0.4283, 1.0, 0.4283, 0.9375, 0.562, 0.9688, 0.4283, 0.9688, 0.4283, 0.9062, 0.562, 0.9375, 0.4283, 0.9375, 0.4283, 0.875, 0.562, 0.9062, 0.4283, 0.9062, 0.4283, 0.8438, 0.562, 0.875, 0.4283, 0.875, 0.4283, 0.8125, 0.562, 0.8438, 0.4283, 0.8438, 0.4283, 0.7812, 0.562, 0.8125, 0.4283, 0.8125, 0.4283, 0.75, 0.562, 0.7812, 0.4283, 0.7812, 0.4283, 0.7188, 0.562, 0.75, 0.4283, 0.75, 0.4283, 0.6875, 0.562, 0.7188, 0.4283, 0.7188, 0.4283, 0.6562, 0.562, 0.6875, 0.4283, 0.6875, 0.4283, 0.625, 0.562, 0.6562, 0.4283, 0.6562, 0.4283, 0.5938, 0.562, 0.625, 0.4283, 0.625, 0.4283, 0.5625, 0.562, 0.5938, 0.4283, 0.5938, 0.4283, 0.5312, 0.562, 0.5625, 0.4283, 0.5625, 0.4283, 0.5, 0.562, 0.5312, 0.4283, 0.5312, 0.4283, 0.4688, 0.562, 0.5, 0.4283, 0.5, 0.4283, 0.4375, 0.562, 0.4688, 0.4283, 0.4688, 0.4283, 0.4062, 0.562, 0.4375, 0.4283, 0.4375, 0.4283, 0.375, 0.562, 0.4062, 0.4283, 0.4062, 0.4283, 0.3438, 0.562, 0.375, 0.4283, 0.375, 0.4283, 0.3125, 0.562, 0.3438, 0.4283, 0.3438, 0.4283, 0.2812, 0.562, 0.3125, 0.4283, 0.3125, 0.4283, 0.25, 0.562, 0.2812, 0.4283, 0.2812, 0.4283, 0.2188, 0.562, 0.25, 0.4283, 0.25, 0.4283, 0.1875, 0.562, 0.2188, 0.4283, 0.2188, 0.4283, 0.1562, 0.562, 0.1875, 0.4283, 0.1875, 0.4283, 0.125, 0.562, 0.1562, 0.4283, 0.1562, 0.4283, 0.09375, 0.562, 0.125, 0.4283, 0.125, 0.4283, 0.0625, 0.562, 0.09375, 0.4283, 0.09375, 0.4283, 0.03125, 0.562, 0.0625, 0.4283, 0.0625, 0.562, 0.03125, 0.562, 0.0, 0.6958, 0.0, 0.06654, 1.0, 0.06289, 1.0, 0.06289, 0.9688, 0.05789, 0.0, 7.35e-05, 0.0, 7.35e-05, 0.03125, 0.01481, 0.0, 0.02807, 0.0, 0.02807, 0.03125, 0.01481, 0.9688, 0.02807, 0.9688, 0.02807, 1.0, 0.01481, 0.9375, 0.02807, 0.9375, 0.02807, 0.9688, 0.01481, 0.9062, 0.02807, 0.9062, 0.02807, 0.9375, 0.01481, 0.875, 0.02807, 0.875, 0.02807, 0.9062, 0.01481, 0.8438, 0.02807, 0.8438, 0.02807, 0.875, 0.01481, 0.8125, 0.02807, 0.8125, 0.02807, 0.8438, 0.01481, 0.7812, 0.02807, 0.7812, 0.02807, 0.8125, 0.01481, 0.75, 0.02807, 0.75, 0.02807, 0.7812, 0.01481, 0.7188, 0.02807, 0.7188, 0.02807, 0.75, 0.01481, 0.6875, 0.02807, 0.6875, 0.02807, 0.7188, 0.01481, 0.6562, 0.02807, 0.6562, 0.02807, 0.6875, 0.01481, 0.625, 0.02807, 0.625, 0.02807, 0.6562, 0.01481, 0.5938, 0.02807, 0.5938, 0.02807, 0.625, 0.01481, 0.5625, 0.02807, 0.5625, 0.02807, 0.5938, 0.01481, 0.5312, 0.02807, 0.5312, 0.02807, 0.5625, 0.01481, 0.5, 0.02807, 0.5, 0.02807, 0.5312, 0.01481, 0.4688, 0.02807, 0.4688, 0.02807, 0.5, 0.01481, 0.4375, 0.02807, 0.4375, 0.02807, 0.4688, 0.01481, 0.4062, 0.02807, 0.4062, 0.02807, 0.4375, 0.01481, 0.375, 0.02807, 0.375, 0.02807, 0.4062, 0.01481, 0.3438, 0.02807, 0.3438, 0.02807, 0.375, 0.01481, 0.3125, 0.02807, 0.3125, 0.02807, 0.3438, 0.01481, 0.2812, 0.02807, 0.2812, 0.02807, 0.3125, 0.01481, 0.25, 0.02807, 0.25, 0.02807, 0.2812, 0.01481, 0.2188, 0.02807, 0.2188, 0.02807, 0.25, 0.01481, 0.1875, 0.02807, 0.1875, 0.02807, 0.2188, 0.01481, 0.1562, 0.02807, 0.1562, 0.02807, 0.1875, 0.01481, 0.125, 0.02807, 0.125, 0.02807, 0.1562, 0.01481, 0.09375, 0.02807, 0.09375, 0.02807, 0.125, 0.01481, 0.0625, 0.02807, 0.0625, 0.02807, 0.09375, 0.01481, 0.03125, 0.02807, 0.03125, 0.02807, 0.0625, 0.05789, 0.9688, 7.35e-05, 0.9688, 7.35e-05, 1.0, 0.05789, 0.9375, 7.35e-05, 0.9375, 7.35e-05, 0.9688, 0.05789, 0.9062, 7.35e-05, 0.9062, 7.35e-05, 0.9375, 0.05789, 0.875, 7.35e-05, 0.875, 7.35e-05, 0.9062, 0.05789, 0.8438, 7.35e-05, 0.8438, 7.35e-05, 0.875, 0.05789, 0.8125, 7.35e-05, 0.8125, 7.35e-05, 0.8438, 0.05789, 0.7812, 7.35e-05, 0.7812, 7.35e-05, 0.8125, 0.05789, 0.75, 7.35e-05, 0.75, 7.35e-05, 0.7812, 0.05789, 0.7188, 7.35e-05, 0.7188, 7.35e-05, 0.75, 0.05789, 0.6875, 7.35e-05, 0.6875, 7.35e-05, 0.7188, 0.05789, 0.6562, 7.35e-05, 0.6562, 7.35e-05, 0.6875, 0.05789, 0.625, 7.35e-05, 0.625, 7.35e-05, 0.6562, 0.05789, 0.5938, 7.35e-05, 0.5938, 7.35e-05, 0.625, 0.05789, 0.5625, 7.35e-05, 0.5625, 7.35e-05, 0.5938, 0.05789, 0.5312, 7.35e-05, 0.5312, 7.35e-05, 0.5625, 0.05789, 0.5, 7.35e-05, 0.5, 7.35e-05, 0.5312, 0.05789, 0.4688, 7.35e-05, 0.4688, 7.35e-05, 0.5, 0.05789, 0.4375, 7.35e-05, 0.4375, 7.35e-05, 0.4688, 0.05789, 0.4062, 7.35e-05, 0.4062, 7.35e-05, 0.4375, 0.05789, 0.375, 7.35e-05, 0.375, 7.35e-05, 0.4062, 0.05789, 0.3438, 7.35e-05, 0.3438, 7.35e-05, 0.375, 0.05789, 0.3125, 7.35e-05, 0.3125, 7.35e-05, 0.3438, 0.05789, 0.2812, 7.35e-05, 0.2812, 7.35e-05, 0.3125, 0.05789, 0.25, 7.35e-05, 0.25, 7.35e-05, 0.2812, 0.05789, 0.2188, 7.35e-05, 0.2188, 7.35e-05, 0.25, 0.05789, 0.1875, 7.35e-05, 0.1875, 7.35e-05, 0.2188, 0.05789, 0.1562, 7.35e-05, 0.1562, 7.35e-05, 0.1875, 0.05789, 0.125, 7.35e-05, 0.125, 7.35e-05, 0.1562, 0.05789, 0.09375, 7.35e-05, 0.09375, 7.35e-05, 0.125, 0.05789, 0.0625, 7.35e-05, 0.0625, 7.35e-05, 0.09375, 0.05789, 0.03125, 7.35e-05, 0.03125, 7.35e-05, 0.0625, 0.06654, 0.03125, 0.06289, 0.03125, 0.06289, 0.0, 0.06654, 0.0625, 0.06289, 0.0625, 0.06289, 0.03125, 0.06654, 0.09375, 0.06289, 0.09375, 0.06289, 0.0625, 0.06654, 0.125, 0.06289, 0.125, 0.06289, 0.09375, 0.06654, 0.1562, 0.06289, 0.1562, 0.06289, 0.125, 0.06654, 0.1875, 0.06289, 0.1875, 0.06289, 0.1562, 0.06654, 0.2188, 0.06289, 0.2188, 0.06289, 0.1875, 0.06654, 0.25, 0.06289, 0.25, 0.06289, 0.2188, 0.06654, 0.2812, 0.06289, 0.2812, 0.06289, 0.25, 0.06654, 0.3125, 0.06289, 0.3125, 0.06289, 0.2812, 0.06654, 0.3438, 0.06289, 0.3438, 0.06289, 0.3125, 0.06654, 0.375, 0.06289, 0.375, 0.06289, 0.3438, 0.06654, 0.4062, 0.06289, 0.4062, 0.06289, 0.375, 0.06654, 0.4375, 0.06289, 0.4375, 0.06289, 0.4062, 0.06654, 0.4688, 0.06289, 0.4688, 0.06289, 0.4375, 0.06654, 0.5, 0.06289, 0.5, 0.06289, 0.4688, 0.06654, 0.5312, 0.06289, 0.5312, 0.06289, 0.5, 0.06654, 0.5625, 0.06289, 0.5625, 0.06289, 0.5312, 0.06654, 0.5938, 0.06289, 0.5938, 0.06289, 0.5625, 0.06654, 0.625, 0.06289, 0.625, 0.06289, 0.5938, 0.06654, 0.6562, 0.06289, 0.6562, 0.06289, 0.625, 0.06654, 0.6875, 0.06289, 0.6875, 0.06289, 0.6562, 0.06654, 0.7188, 0.06289, 0.7188, 0.06289, 0.6875, 0.06654, 0.75, 0.06289, 0.75, 0.06289, 0.7188, 0.06654, 0.7812, 0.06289, 0.7812, 0.06289, 0.75, 0.06654, 0.8125, 0.06289, 0.8125, 0.06289, 0.7812, 0.06654, 0.8438, 0.06289, 0.8438, 0.06289, 0.8125, 0.06654, 0.875, 0.06289, 0.875, 0.06289, 0.8438, 0.06654, 0.9062, 0.06289, 0.9062, 0.06289, 0.875, 0.06654, 0.9375, 0.06289, 0.9375, 0.06289, 0.9062, 0.06654, 0.9688, 0.06289, 0.9688, 0.06289, 0.9375, 0.562, 1.0, 0.562, 0.9688, 0.6958, 0.9688, 0.562, 0.9688, 0.562, 0.9375, 0.6958, 0.9375, 0.562, 0.9375, 0.562, 0.9062, 0.6958, 0.9062, 0.562, 0.9062, 0.562, 0.875, 0.6958, 0.875, 0.562, 0.875, 0.562, 0.8438, 0.6958, 0.8438, 0.562, 0.8438, 0.562, 0.8125, 0.6958, 0.8125, 0.562, 0.8125, 0.562, 0.7812, 0.6958, 0.7812, 0.562, 0.7812, 0.562, 0.75, 0.6958, 0.75, 0.562, 0.75, 0.562, 0.7188, 0.6958, 0.7188, 0.562, 0.7188, 0.562, 0.6875, 0.6958, 0.6875, 0.562, 0.6875, 0.562, 0.6562, 0.6958, 0.6562, 0.562, 0.6562, 0.562, 0.625, 0.6958, 0.625, 0.562, 0.625, 0.562, 0.5938, 0.6958, 0.5938, 0.562, 0.5938, 0.562, 0.5625, 0.6958, 0.5625, 0.562, 0.5625, 0.562, 0.5312, 0.6958, 0.5312, 0.562, 0.5312, 0.562, 0.5, 0.6958, 0.5, 0.562, 0.5, 0.562, 0.4688, 0.6958, 0.4688, 0.562, 0.4688, 0.562, 0.4375, 0.6958, 0.4375, 0.562, 0.4375, 0.562, 0.4062, 0.6958, 0.4062, 0.562, 0.4062, 0.562, 0.375, 0.6958, 0.375, 0.562, 0.375, 0.562, 0.3438, 0.6958, 0.3438, 0.562, 0.3438, 0.562, 0.3125, 0.6958, 0.3125, 0.562, 0.3125, 0.562, 0.2812, 0.6958, 0.2812, 0.562, 0.2812, 0.562, 0.25, 0.6958, 0.25, 0.562, 0.25, 0.562, 0.2188, 0.6958, 0.2188, 0.562, 0.2188, 0.562, 0.1875, 0.6958, 0.1875, 0.562, 0.1875, 0.562, 0.1562, 0.6958, 0.1562, 0.562, 0.1562, 0.562, 0.125, 0.6958, 0.125, 0.562, 0.125, 0.562, 0.09375, 0.6958, 0.09375, 0.562, 0.09375, 0.562, 0.0625, 0.6958, 0.0625, 0.562, 0.0625, 0.562, 0.03125, 0.6958, 0.03125, 0.4283, 0.0, 0.562, 0.0, 0.562, 0.03125, 0.05925, 0.03125, 0.05925, 0.0, 0.06289, 0.0, 7.35e-05, 0.03125, 7.35e-05, 0.0, 0.05789, 0.0, 0.01481, 0.9688, 0.01481, 1.0, 0.00155, 1.0, 0.01481, 0.0, 0.01481, 0.03125, 0.00155, 0.03125, 0.01481, 0.03125, 0.01481, 0.0625, 0.00155, 0.0625, 0.01481, 0.0625, 0.01481, 0.09375, 0.00155, 0.09375, 0.01481, 0.09375, 0.01481, 0.125, 0.00155, 0.125, 0.01481, 0.125, 0.01481, 0.1562, 0.00155, 0.1562, 0.01481, 0.1562, 0.01481, 0.1875, 0.00155, 0.1875, 0.01481, 0.1875, 0.01481, 0.2188, 0.00155, 0.2188, 0.01481, 0.2188, 0.01481, 0.25, 0.00155, 0.25, 0.01481, 0.25, 0.01481, 0.2812, 0.00155, 0.2812, 0.01481, 0.2812, 0.01481, 0.3125, 0.00155, 0.3125, 0.01481, 0.3125, 0.01481, 0.3438, 0.00155, 0.3438, 0.01481, 0.3438, 0.01481, 0.375, 0.00155, 0.375, 0.01481, 0.375, 0.01481, 0.4062, 0.00155, 0.4062, 0.01481, 0.4062, 0.01481, 0.4375, 0.00155, 0.4375, 0.01481, 0.4375, 0.01481, 0.4688, 0.00155, 0.4688, 0.01481, 0.4688, 0.01481, 0.5, 0.00155, 0.5, 0.01481, 0.5, 0.01481, 0.5312, 0.00155, 0.5312, 0.01481, 0.5312, 0.01481, 0.5625, 0.00155, 0.5625, 0.01481, 0.5625, 0.01481, 0.5938, 0.00155, 0.5938, 0.01481, 0.5938, 0.01481, 0.625, 0.00155, 0.625, 0.01481, 0.625, 0.01481, 0.6562, 0.00155, 0.6562, 0.01481, 0.6562, 0.01481, 0.6875, 0.00155, 0.6875, 0.01481, 0.6875, 0.01481, 0.7188, 0.00155, 0.7188, 0.01481, 0.7188, 0.01481, 0.75, 0.00155, 0.75, 0.01481, 0.75, 0.01481, 0.7812, 0.00155, 0.7812, 0.01481, 0.7812, 0.01481, 0.8125, 0.00155, 0.8125, 0.01481, 0.8125, 0.01481, 0.8438, 0.00155, 0.8438, 0.01481, 0.8438, 0.01481, 0.875, 0.00155, 0.875, 0.01481, 0.875, 0.01481, 0.9062, 0.00155, 0.9062, 0.01481, 0.9062, 0.01481, 0.9375, 0.00155, 0.9375, 0.01481, 0.9375, 0.01481, 0.9688, 0.00155, 0.9688, 7.35e-05, 1.0, 7.35e-05, 0.9688, 0.05789, 0.9688, 7.35e-05, 0.9688, 7.35e-05, 0.9375, 0.05789, 0.9375, 7.35e-05, 0.9375, 7.35e-05, 0.9062, 0.05789, 0.9062, 7.35e-05, 0.9062, 7.35e-05, 0.875, 0.05789, 0.875, 7.35e-05, 0.875, 7.35e-05, 0.8438, 0.05789, 0.8438, 7.35e-05, 0.8438, 7.35e-05, 0.8125, 0.05789, 0.8125, 7.35e-05, 0.8125, 7.35e-05, 0.7812, 0.05789, 0.7812, 7.35e-05, 0.7812, 7.35e-05, 0.75, 0.05789, 0.75, 7.35e-05, 0.75, 7.35e-05, 0.7188, 0.05789, 0.7188, 7.35e-05, 0.7188, 7.35e-05, 0.6875, 0.05789, 0.6875, 7.35e-05, 0.6875, 7.35e-05, 0.6562, 0.05789, 0.6562, 7.35e-05, 0.6562, 7.35e-05, 0.625, 0.05789, 0.625, 7.35e-05, 0.625, 7.35e-05, 0.5938, 0.05789, 0.5938, 7.35e-05, 0.5938, 7.35e-05, 0.5625, 0.05789, 0.5625, 7.35e-05, 0.5625, 7.35e-05, 0.5312, 0.05789, 0.5312, 7.35e-05, 0.5312, 7.35e-05, 0.5, 0.05789, 0.5, 7.35e-05, 0.5, 7.35e-05, 0.4688, 0.05789, 0.4688, 7.35e-05, 0.4688, 7.35e-05, 0.4375, 0.05789, 0.4375, 7.35e-05, 0.4375, 7.35e-05, 0.4062, 0.05789, 0.4062, 7.35e-05, 0.4062, 7.35e-05, 0.375, 0.05789, 0.375, 7.35e-05, 0.375, 7.35e-05, 0.3438, 0.05789, 0.3438, 7.35e-05, 0.3438, 7.35e-05, 0.3125, 0.05789, 0.3125, 7.35e-05, 0.3125, 7.35e-05, 0.2812, 0.05789, 0.2812, 7.35e-05, 0.2812, 7.35e-05, 0.25, 0.05789, 0.25, 7.35e-05, 0.25, 7.35e-05, 0.2188, 0.05789, 0.2188, 7.35e-05, 0.2188, 7.35e-05, 0.1875, 0.05789, 0.1875, 7.35e-05, 0.1875, 7.35e-05, 0.1562, 0.05789, 0.1562, 7.35e-05, 0.1562, 7.35e-05, 0.125, 0.05789, 0.125, 7.35e-05, 0.125, 7.35e-05, 0.09375, 0.05789, 0.09375, 7.35e-05, 0.09375, 7.35e-05, 0.0625, 0.05789, 0.0625, 7.35e-05, 0.0625, 7.35e-05, 0.03125, 0.05789, 0.03125, 0.05925, 1.0, 0.05925, 0.9688, 0.06289, 0.9688, 0.05925, 0.9688, 0.05925, 0.9375, 0.06289, 0.9375, 0.05925, 0.9375, 0.05925, 0.9062, 0.06289, 0.9062, 0.05925, 0.9062, 0.05925, 0.875, 0.06289, 0.875, 0.05925, 0.875, 0.05925, 0.8438, 0.06289, 0.8438, 0.05925, 0.8438, 0.05925, 0.8125, 0.06289, 0.8125, 0.05925, 0.8125, 0.05925, 0.7812, 0.06289, 0.7812, 0.05925, 0.7812, 0.05925, 0.75, 0.06289, 0.75, 0.05925, 0.75, 0.05925, 0.7188, 0.06289, 0.7188, 0.05925, 0.7188, 0.05925, 0.6875, 0.06289, 0.6875, 0.05925, 0.6875, 0.05925, 0.6562, 0.06289, 0.6562, 0.05925, 0.6562, 0.05925, 0.625, 0.06289, 0.625, 0.05925, 0.625, 0.05925, 0.5938, 0.06289, 0.5938, 0.05925, 0.5938, 0.05925, 0.5625, 0.06289, 0.5625, 0.05925, 0.5625, 0.05925, 0.5312, 0.06289, 0.5312, 0.05925, 0.5312, 0.05925, 0.5, 0.06289, 0.5, 0.05925, 0.5, 0.05925, 0.4688, 0.06289, 0.4688, 0.05925, 0.4688, 0.05925, 0.4375, 0.06289, 0.4375, 0.05925, 0.4375, 0.05925, 0.4062, 0.06289, 0.4062, 0.05925, 0.4062, 0.05925, 0.375, 0.06289, 0.375, 0.05925, 0.375, 0.05925, 0.3438, 0.06289, 0.3438, 0.05925, 0.3438, 0.05925, 0.3125, 0.06289, 0.3125, 0.05925, 0.3125, 0.05925, 0.2812, 0.06289, 0.2812, 0.05925, 0.2812, 0.05925, 0.25, 0.06289, 0.25, 0.05925, 0.25, 0.05925, 0.2188, 0.06289, 0.2188, 0.05925, 0.2188, 0.05925, 0.1875, 0.06289, 0.1875, 0.05925, 0.1875, 0.05925, 0.1562, 0.06289, 0.1562, 0.05925, 0.1562, 0.05925, 0.125, 0.06289, 0.125, 0.05925, 0.125, 0.05925, 0.09375, 0.06289, 0.09375, 0.05925, 0.09375, 0.05925, 0.0625, 0.06289, 0.0625, 0.05925, 0.0625, 0.05925, 0.03125, 0.06289, 0.03125, 0.4283, 0.9688, 0.562, 0.9688, 0.562, 1.0, 0.4283, 0.9375, 0.562, 0.9375, 0.562, 0.9688, 0.4283, 0.9062, 0.562, 0.9062, 0.562, 0.9375, 0.4283, 0.875, 0.562, 0.875, 0.562, 0.9062, 0.4283, 0.8438, 0.562, 0.8438, 0.562, 0.875, 0.4283, 0.8125, 0.562, 0.8125, 0.562, 0.8438, 0.4283, 0.7812, 0.562, 0.7812, 0.562, 0.8125, 0.4283, 0.75, 0.562, 0.75, 0.562, 0.7812, 0.4283, 0.7188, 0.562, 0.7188, 0.562, 0.75, 0.4283, 0.6875, 0.562, 0.6875, 0.562, 0.7188, 0.4283, 0.6562, 0.562, 0.6562, 0.562, 0.6875, 0.4283, 0.625, 0.562, 0.625, 0.562, 0.6562, 0.4283, 0.5938, 0.562, 0.5938, 0.562, 0.625, 0.4283, 0.5625, 0.562, 0.5625, 0.562, 0.5938, 0.4283, 0.5312, 0.562, 0.5312, 0.562, 0.5625, 0.4283, 0.5, 0.562, 0.5, 0.562, 0.5312, 0.4283, 0.4688, 0.562, 0.4688, 0.562, 0.5, 0.4283, 0.4375, 0.562, 0.4375, 0.562, 0.4688, 0.4283, 0.4062, 0.562, 0.4062, 0.562, 0.4375, 0.4283, 0.375, 0.562, 0.375, 0.562, 0.4062, 0.4283, 0.3438, 0.562, 0.3438, 0.562, 0.375, 0.4283, 0.3125, 0.562, 0.3125, 0.562, 0.3438, 0.4283, 0.2812, 0.562, 0.2812, 0.562, 0.3125, 0.4283, 0.25, 0.562, 0.25, 0.562, 0.2812, 0.4283, 0.2188, 0.562, 0.2188, 0.562, 0.25, 0.4283, 0.1875, 0.562, 0.1875, 0.562, 0.2188, 0.4283, 0.1562, 0.562, 0.1562, 0.562, 0.1875, 0.4283, 0.125, 0.562, 0.125, 0.562, 0.1562, 0.4283, 0.09375, 0.562, 0.09375, 0.562, 0.125, 0.4283, 0.0625, 0.562, 0.0625, 0.562, 0.09375, 0.4283, 0.03125, 0.562, 0.03125, 0.562, 0.0625])
me_plane.materials.append(mat_material_002)
me_plane.use_remesh_fix_poles = True
me_plane.use_remesh_preserve_attributes = False
me_plane.use_mirror_vertex_groups = False
me_plane.update()
me_plane_001 = bpy.data.meshes.new('Plane.001')
me_plane_001.from_pydata([(12.0, 32.0, 0.0005), (12.0, -32.0, 0.0005), (16.0, 32.0, 0.001), (16.0, -32.0, 0.001), (12.0, -30.0, 0.0005), (12.0, -28.0, 0.0005), (12.0, -26.0, 0.0005), (12.0, -24.0, 0.0005), (12.0, -22.0, 0.0005), (12.0, -20.0, 0.0005), (12.0, -18.0, 0.0005), (12.0, -16.0, 0.0005), (12.0, -14.0, 0.0005), (12.0, -12.0, 0.0005), (12.0, -10.0, 0.0005), (12.0, -8.0, 0.0005), (12.0, -6.0, 0.0005), (12.0, -4.0, 0.0005), (12.0, -2.0, 0.0005), (12.0, 7.55e-07, 0.0005), (12.0, 2.0, 0.0005), (12.0, 4.0, 0.0005), (12.0, 6.0, 0.0005), (12.0, 8.0, 0.0005), (12.0, 10.0, 0.0005), (12.0, 12.0, 0.0005), (12.0, 14.0, 0.0005), (12.0, 16.0, 0.0005), (12.0, 18.0, 0.0005), (12.0, 20.0, 0.0005), (12.0, 22.0, 0.0005), (12.0, 24.0, 0.0005), (12.0, 26.0, 0.0005), (12.0, 28.0, 0.0005), (12.0, 30.0, 0.0005), (16.0, -30.0, 0.001), (16.0, -28.0, 0.001), (16.0, -26.0, 0.001), (16.0, -24.0, 0.001), (16.0, -22.0, 0.001), (16.0, -20.0, 0.001), (16.0, -18.0, 0.001), (16.0, -16.0, 0.001), (16.0, -14.0, 0.001), (16.0, -12.0, 0.001), (16.0, -10.0, 0.001), (16.0, -8.0, 0.001), (16.0, -6.0, 0.001), (16.0, -4.0, 0.001), (16.0, -2.0, 0.001), (16.0, 1.208e-06, 0.001), (16.0, 2.0, 0.001), (16.0, 4.0, 0.001), (16.0, 6.0, 0.001), (16.0, 8.0, 0.001), (16.0, 10.0, 0.001), (16.0, 12.0, 0.001), (16.0, 14.0, 0.001), (16.0, 16.0, 0.001), (16.0, 18.0, 0.001), (16.0, 20.0, 0.001), (16.0, 22.0, 0.001), (16.0, 24.0, 0.001), (16.0, 26.0, 0.001), (16.0, 28.0, 0.001), (16.0, 30.0, 0.001), (-12.0, 32.0, 0.0005), (4.085e-07, 32.0, -0.3), (-12.0, -32.0, 0.0005), (1.007e-05, -32.0, -0.3), (-16.0, 32.0, 0.001), (-16.0, -32.0, 0.001), (-12.0, -30.0, 0.0005), (-12.0, -28.0, 0.0005), (-12.0, -26.0, 0.0005), (-12.0, -24.0, 0.0005), (-12.0, -22.0, 0.0005), (-12.0, -20.0, 0.0005), (-12.0, -18.0, 0.0005), (-12.0, -16.0, 0.0005), (-12.0, -14.0, 0.0005), (-12.0, -12.0, 0.0005), (-12.0, -10.0, 0.0005), (-12.0, -8.0, 0.0005), (-12.0, -6.0, 0.0005), (-12.0, -4.0, 0.0005), (-12.0, -2.0, 0.0005), (-12.0, -7.55e-07, 0.0005), (-12.0, 2.0, 0.0005), (-12.0, 4.0, 0.0005), (-12.0, 6.0, 0.0005), (-12.0, 8.0, 0.0005), (-12.0, 10.0, 0.0005), (-12.0, 12.0, 0.0005), (-12.0, 14.0, 0.0005), (-12.0, 16.0, 0.0005), (-12.0, 18.0, 0.0005), (-12.0, 20.0, 0.0005), (-12.0, 22.0, 0.0005), (-12.0, 24.0, 0.0005), (-12.0, 26.0, 0.0005), (-12.0, 28.0, 0.0005), (-12.0, 30.0, 0.0005), (7.105e-07, 30.0, -0.3), (1.013e-06, 28.0, -0.3), (1.315e-06, 26.0, -0.3), (1.616e-06, 24.0, -0.3), (1.918e-06, 22.0, -0.3), (2.22e-06, 20.0, -0.3), (2.522e-06, 18.0, -0.3), (2.824e-06, 16.0, -0.3), (3.126e-06, 14.0, -0.3), (3.428e-06, 12.0, -0.3), (3.73e-06, 10.0, -0.3), (4.032e-06, 8.0, -0.3), (4.334e-06, 6.0, -0.3), (4.636e-06, 4.0, -0.3), (4.938e-06, 2.0, -0.3), (5.24e-06, 3.956e-13, -0.3), (5.542e-06, -2.0, -0.3), (5.844e-06, -4.0, -0.3), (6.146e-06, -6.0, -0.3), (6.448e-06, -8.0, -0.3), (6.75e-06, -10.0, -0.3), (7.052e-06, -12.0, -0.3), (7.354e-06, -14.0, -0.3), (7.656e-06, -16.0, -0.3), (7.958e-06, -18.0, -0.3), (8.26e-06, -20.0, -0.3), (8.562e-06, -22.0, -0.3), (8.864e-06, -24.0, -0.3), (9.166e-06, -26.0, -0.3), (9.468e-06, -28.0, -0.3), (9.77e-06, -30.0, -0.3), (-16.0, -30.0, 0.001), (-16.0, -28.0, 0.001), (-16.0, -26.0, 0.001), (-16.0, -24.0, 0.001), (-16.0, -22.0, 0.001), (-16.0, -20.0, 0.001), (-16.0, -18.0, 0.001), (-16.0, -16.0, 0.001), (-16.0, -14.0, 0.001), (-16.0, -12.0, 0.001), (-16.0, -10.0, 0.001), (-16.0, -8.0, 0.001), (-16.0, -6.0, 0.001), (-16.0, -4.0, 0.001), (-16.0, -2.0, 0.001), (-16.0, -1.208e-06, 0.001), (-16.0, 2.0, 0.001), (-16.0, 4.0, 0.001), (-16.0, 6.0, 0.001), (-16.0, 8.0, 0.001), (-16.0, 10.0, 0.001), (-16.0, 12.0, 0.001), (-16.0, 14.0, 0.001), (-16.0, 16.0, 0.001), (-16.0, 18.0, 0.001), (-16.0, 20.0, 0.001), (-16.0, 22.0, 0.001), (-16.0, 24.0, 0.001), (-16.0, 26.0, 0.001), (-16.0, 28.0, 0.001), (-16.0, 30.0, 0.001)], [], [(133, 1, 4), (1, 35, 4), (34, 2, 0), (33, 65, 34), (32, 64, 33), (31, 63, 32), (30, 62, 31), (29, 61, 30), (28, 60, 29), (27, 59, 28), (26, 58, 27), (25, 57, 26), (24, 56, 25), (23, 55, 24), (22, 54, 23), (21, 53, 22), (20, 52, 21), (19, 51, 20), (18, 50, 19), (17, 49, 18), (16, 48, 17), (15, 47, 16), (14, 46, 15), (13, 45, 14), (12, 44, 13), (11, 43, 12), (10, 42, 11), (9, 41, 10), (8, 40, 9), (7, 39, 8), (6, 38, 7), (5, 37, 6), (4, 36, 5), (67, 34, 0), (103, 33, 34), (104, 32, 33), (105, 31, 32), (106, 30, 31), (107, 29, 30), (108, 28, 29), (109, 27, 28), (110, 26, 27), (111, 25, 26), (112, 24, 25), (113, 23, 24), (114, 22, 23), (115, 21, 22), (116, 20, 21), (117, 19, 20), (118, 18, 19), (119, 17, 18), (120, 16, 17), (121, 15, 16), (122, 14, 15), (123, 13, 14), (124, 12, 13), (125, 11, 12), (126, 10, 11), (127, 9, 10), (128, 8, 9), (129, 7, 8), (130, 6, 7), (131, 5, 6), (132, 4, 5), (68, 133, 72), (134, 68, 72), (70, 102, 66), (164, 101, 102), (163, 100, 101), (162, 99, 100), (161, 98, 99), (160, 97, 98), (159, 96, 97), (158, 95, 96), (157, 94, 95), (156, 93, 94), (155, 92, 93), (154, 91, 92), (153, 90, 91), (152, 89, 90), (151, 88, 89), (150, 87, 88), (149, 86, 87), (148, 85, 86), (147, 84, 85), (146, 83, 84), (145, 82, 83), (144, 81, 82), (143, 80, 81), (142, 79, 80), (141, 78, 79), (140, 77, 78), (139, 76, 77), (138, 75, 76), (137, 74, 75), (136, 73, 74), (135, 72, 73), (102, 67, 66), (101, 103, 102), (100, 104, 101), (99, 105, 100), (98, 106, 99), (97, 107, 98), (96, 108, 97), (95, 109, 96), (94, 110, 95), (93, 111, 94), (92, 112, 93), (91, 113, 92), (90, 114, 91), (89, 115, 90), (88, 116, 89), (87, 117, 88), (86, 118, 87), (85, 119, 86), (84, 120, 85), (83, 121, 84), (82, 122, 83), (81, 123, 82), (80, 124, 81), (79, 125, 80), (78, 126, 79), (77, 127, 78), (76, 128, 77), (75, 129, 76), (74, 130, 75), (73, 131, 74), (72, 132, 73), (133, 69, 1), (1, 3, 35), (34, 65, 2), (33, 64, 65), (32, 63, 64), (31, 62, 63), (30, 61, 62), (29, 60, 61), (28, 59, 60), (27, 58, 59), (26, 57, 58), (25, 56, 57), (24, 55, 56), (23, 54, 55), (22, 53, 54), (21, 52, 53), (20, 51, 52), (19, 50, 51), (18, 49, 50), (17, 48, 49), (16, 47, 48), (15, 46, 47), (14, 45, 46), (13, 44, 45), (12, 43, 44), (11, 42, 43), (10, 41, 42), (9, 40, 41), (8, 39, 40), (7, 38, 39), (6, 37, 38), (5, 36, 37), (4, 35, 36), (67, 103, 34), (103, 104, 33), (104, 105, 32), (105, 106, 31), (106, 107, 30), (107, 108, 29), (108, 109, 28), (109, 110, 27), (110, 111, 26), (111, 112, 25), (112, 113, 24), (113, 114, 23), (114, 115, 22), (115, 116, 21), (116, 117, 20), (117, 118, 19), (118, 119, 18), (119, 120, 17), (120, 121, 16), (121, 122, 15), (122, 123, 14), (123, 124, 13), (124, 125, 12), (125, 126, 11), (126, 127, 10), (127, 128, 9), (128, 129, 8), (129, 130, 7), (130, 131, 6), (131, 132, 5), (132, 133, 4), (68, 69, 133), (134, 71, 68), (70, 164, 102), (164, 163, 101), (163, 162, 100), (162, 161, 99), (161, 160, 98), (160, 159, 97), (159, 158, 96), (158, 157, 95), (157, 156, 94), (156, 155, 93), (155, 154, 92), (154, 153, 91), (153, 152, 90), (152, 151, 89), (151, 150, 88), (150, 149, 87), (149, 148, 86), (148, 147, 85), (147, 146, 84), (146, 145, 83), (145, 144, 82), (144, 143, 81), (143, 142, 80), (142, 141, 79), (141, 140, 78), (140, 139, 77), (139, 138, 76), (138, 137, 75), (137, 136, 74), (136, 135, 73), (135, 134, 72), (102, 103, 67), (101, 104, 103), (100, 105, 104), (99, 106, 105), (98, 107, 106), (97, 108, 107), (96, 109, 108), (95, 110, 109), (94, 111, 110), (93, 112, 111), (92, 113, 112), (91, 114, 113), (90, 115, 114), (89, 116, 115), (88, 117, 116), (87, 118, 117), (86, 119, 118), (85, 120, 119), (84, 121, 120), (83, 122, 121), (82, 123, 122), (81, 124, 123), (80, 125, 124), (79, 126, 125), (78, 127, 126), (77, 128, 127), (76, 129, 128), (75, 130, 129), (74, 131, 130), (73, 132, 131), (72, 133, 132)])
_uv = me_plane_001.uv_layers.new(name='UVMap')
_uv.uv.foreach_set('vector', [0.562, 0.03125, 0.6958, 0.0, 0.6958, 0.03125, 0.05789, 0.0, 7.35e-05, 0.03125, 0.05789, 0.03125, 0.05789, 0.9688, 7.35e-05, 1.0, 0.05789, 1.0, 0.05789, 0.9375, 7.35e-05, 0.9688, 0.05789, 0.9688, 0.05789, 0.9062, 7.35e-05, 0.9375, 0.05789, 0.9375, 0.05789, 0.875, 7.35e-05, 0.9062, 0.05789, 0.9062, 0.05789, 0.8438, 7.35e-05, 0.875, 0.05789, 0.875, 0.05789, 0.8125, 7.35e-05, 0.8438, 0.05789, 0.8438, 0.05789, 0.7812, 7.35e-05, 0.8125, 0.05789, 0.8125, 0.05789, 0.75, 7.35e-05, 0.7812, 0.05789, 0.7812, 0.05789, 0.7188, 7.35e-05, 0.75, 0.05789, 0.75, 0.05789, 0.6875, 7.35e-05, 0.7188, 0.05789, 0.7188, 0.05789, 0.6562, 7.35e-05, 0.6875, 0.05789, 0.6875, 0.05789, 0.625, 7.35e-05, 0.6562, 0.05789, 0.6562, 0.05789, 0.5938, 7.35e-05, 0.625, 0.05789, 0.625, 0.05789, 0.5625, 7.35e-05, 0.5938, 0.05789, 0.5938, 0.05789, 0.5312, 7.35e-05, 0.5625, 0.05789, 0.5625, 0.05789, 0.5, 7.35e-05, 0.5312, 0.05789, 0.5312, 0.05789, 0.4688, 7.35e-05, 0.5, 0.05789, 0.5, 0.05789, 0.4375, 7.35e-05, 0.4688, 0.05789, 0.4688, 0.05789, 0.4062, 7.35e-05, 0.4375, 0.05789, 0.4375, 0.05789, 0.375, 7.35e-05, 0.4062, 0.05789, 0.4062, 0.05789, 0.3438, 7.35e-05, 0.375, 0.05789, 0.375, 0.05789, 0.3125, 7.35e-05, 0.3438, 0.05789, 0.3438, 0.05789, 0.2812, 7.35e-05, 0.3125, 0.05789, 0.3125, 0.05789, 0.25, 7.35e-05, 0.2812, 0.05789, 0.2812, 0.05789, 0.2188, 7.35e-05, 0.25, 0.05789, 0.25, 0.05789, 0.1875, 7.35e-05, 0.2188, 0.05789, 0.2188, 0.05789, 0.1562, 7.35e-05, 0.1875, 0.05789, 0.1875, 0.05789, 0.125, 7.35e-05, 0.1562, 0.05789, 0.1562, 0.05789, 0.09375, 7.35e-05, 0.125, 0.05789, 0.125, 0.05789, 0.0625, 7.35e-05, 0.09375, 0.05789, 0.09375, 0.05789, 0.03125, 7.35e-05, 0.0625, 0.05789, 0.0625, 0.562, 1.0, 0.6958, 0.9688, 0.6958, 1.0, 0.562, 0.9688, 0.6958, 0.9375, 0.6958, 0.9688, 0.562, 0.9375, 0.6958, 0.9062, 0.6958, 0.9375, 0.562, 0.9062, 0.6958, 0.875, 0.6958, 0.9062, 0.562, 0.875, 0.6958, 0.8438, 0.6958, 0.875, 0.562, 0.8438, 0.6958, 0.8125, 0.6958, 0.8438, 0.562, 0.8125, 0.6958, 0.7812, 0.6958, 0.8125, 0.562, 0.7812, 0.6958, 0.75, 0.6958, 0.7812, 0.562, 0.75, 0.6958, 0.7188, 0.6958, 0.75, 0.562, 0.7188, 0.6958, 0.6875, 0.6958, 0.7188, 0.562, 0.6875, 0.6958, 0.6562, 0.6958, 0.6875, 0.562, 0.6562, 0.6958, 0.625, 0.6958, 0.6562, 0.562, 0.625, 0.6958, 0.5938, 0.6958, 0.625, 0.562, 0.5938, 0.6958, 0.5625, 0.6958, 0.5938, 0.562, 0.5625, 0.6958, 0.5312, 0.6958, 0.5625, 0.562, 0.5312, 0.6958, 0.5, 0.6958, 0.5312, 0.562, 0.5, 0.6958, 0.4688, 0.6958, 0.5, 0.562, 0.4688, 0.6958, 0.4375, 0.6958, 0.4688, 0.562, 0.4375, 0.6958, 0.4062, 0.6958, 0.4375, 0.562, 0.4062, 0.6958, 0.375, 0.6958, 0.4062, 0.562, 0.375, 0.6958, 0.3438, 0.6958, 0.375, 0.562, 0.3438, 0.6958, 0.3125, 0.6958, 0.3438, 0.562, 0.3125, 0.6958, 0.2812, 0.6958, 0.3125, 0.562, 0.2812, 0.6958, 0.25, 0.6958, 0.2812, 0.562, 0.25, 0.6958, 0.2188, 0.6958, 0.25, 0.562, 0.2188, 0.6958, 0.1875, 0.6958, 0.2188, 0.562, 0.1875, 0.6958, 0.1562, 0.6958, 0.1875, 0.562, 0.1562, 0.6958, 0.125, 0.6958, 0.1562, 0.562, 0.125, 0.6958, 0.09375, 0.6958, 0.125, 0.562, 0.09375, 0.6958, 0.0625, 0.6958, 0.09375, 0.562, 0.0625, 0.6958, 0.03125, 0.6958, 0.0625, 0.4283, 0.0, 0.562, 0.03125, 0.4283, 0.03125, 7.35e-05, 0.03125, 0.05789, 0.0, 0.05789, 0.03125, 7.35e-05, 1.0, 0.05789, 0.9688, 0.05789, 1.0, 7.35e-05, 0.9688, 0.05789, 0.9375, 0.05789, 0.9688, 7.35e-05, 0.9375, 0.05789, 0.9062, 0.05789, 0.9375, 7.35e-05, 0.9062, 0.05789, 0.875, 0.05789, 0.9062, 7.35e-05, 0.875, 0.05789, 0.8438, 0.05789, 0.875, 7.35e-05, 0.8438, 0.05789, 0.8125, 0.05789, 0.8438, 7.35e-05, 0.8125, 0.05789, 0.7812, 0.05789, 0.8125, 7.35e-05, 0.7812, 0.05789, 0.75, 0.05789, 0.7812, 7.35e-05, 0.75, 0.05789, 0.7188, 0.05789, 0.75, 7.35e-05, 0.7188, 0.05789, 0.6875, 0.05789, 0.7188, 7.35e-05, 0.6875, 0.05789, 0.6562, 0.05789, 0.6875, 7.35e-05, 0.6562, 0.05789, 0.625, 0.05789, 0.6562, 7.35e-05, 0.625, 0.05789, 0.5938, 0.05789, 0.625, 7.35e-05, 0.5938, 0.05789, 0.5625, 0.05789, 0.5938, 7.35e-05, 0.5625, 0.05789, 0.5312, 0.05789, 0.5625, 7.35e-05, 0.5312, 0.05789, 0.5, 0.05789, 0.5312, 7.35e-05, 0.5, 0.05789, 0.4688, 0.05789, 0.5, 7.35e-05, 0.4688, 0.05789, 0.4375, 0.05789, 0.4688, 7.35e-05, 0.4375, 0.05789, 0.4062, 0.05789, 0.4375, 7.35e-05, 0.4062, 0.05789, 0.375, 0.05789, 0.4062, 7.35e-05, 0.375, 0.05789, 0.3438, 0.05789, 0.375, 7.35e-05, 0.3438, 0.05789, 0.3125, 0.05789, 0.3438, 7.35e-05, 0.3125, 0.05789, 0.2812, 0.05789, 0.3125, 7.35e-05, 0.2812, 0.05789, 0.25, 0.05789, 0.2812, 7.35e-05, 0.25, 0.05789, 0.2188, 0.05789, 0.25, 7.35e-05, 0.2188, 0.05789, 0.1875, 0.05789, 0.2188, 7.35e-05, 0.1875, 0.05789, 0.1562, 0.05789, 0.1875, 7.35e-05, 0.1562, 0.05789, 0.125, 0.05789, 0.1562, 7.35e-05, 0.125, 0.05789, 0.09375, 0.05789, 0.125, 7.35e-05, 0.09375, 0.05789, 0.0625, 0.05789, 0.09375, 7.35e-05, 0.0625, 0.05789, 0.03125, 0.05789, 0.0625, 0.4283, 0.9688, 0.562, 1.0, 0.4283, 1.0, 0.4283, 0.9375, 0.562, 0.9688, 0.4283, 0.9688, 0.4283, 0.9062, 0.562, 0.9375, 0.4283, 0.9375, 0.4283, 0.875, 0.562, 0.9062, 0.4283, 0.9062, 0.4283, 0.8438, 0.562, 0.875, 0.4283, 0.875, 0.4283, 0.8125, 0.562, 0.8438, 0.4283, 0.8438, 0.4283, 0.7812, 0.562, 0.8125, 0.4283, 0.8125, 0.4283, 0.75, 0.562, 0.7812, 0.4283, 0.7812, 0.4283, 0.7188, 0.562, 0.75, 0.4283, 0.75, 0.4283, 0.6875, 0.562, 0.7188, 0.4283, 0.7188, 0.4283, 0.6562, 0.562, 0.6875, 0.4283, 0.6875, 0.4283, 0.625, 0.562, 0.6562, 0.4283, 0.6562, 0.4283, 0.5938, 0.562, 0.625, 0.4283, 0.625, 0.4283, 0.5625, 0.562, 0.5938, 0.4283, 0.5938, 0.4283, 0.5312, 0.562, 0.5625, 0.4283, 0.5625, 0.4283, 0.5, 0.562, 0.5312, 0.4283, 0.5312, 0.4283, 0.4688, 0.562, 0.5, 0.4283, 0.5, 0.4283, 0.4375, 0.562, 0.4688, 0.4283, 0.4688, 0.4283, 0.4062, 0.562, 0.4375, 0.4283, 0.4375, 0.4283, 0.375, 0.562, 0.4062, 0.4283, 0.4062, 0.4283, 0.3438, 0.562, 0.375, 0.4283, 0.375, 0.4283, 0.3125, 0.562, 0.3438, 0.4283, 0.3438, 0.4283, 0.2812, 0.562, 0.3125, 0.4283, 0.3125, 0.4283, 0.25, 0.562, 0.2812, 0.4283, 0.2812, 0.4283, 0.2188, 0.562, 0.25, 0.4283, 0.25, 0.4283, 0.1875, 0.562, 0.2188, 0.4283, 0.2188, 0.4283, 0.1562, 0.562, 0.1875, 0.4283, 0.1875, 0.4283, 0.125, 0.562, 0.1562, 0.4283, 0.1562, 0.4283, 0.09375, 0.562, 0.125, 0.4283, 0.125, 0.4283, 0.0625, 0.562, 0.09375, 0.4283, 0.09375, 0.4283, 0.03125, 0.562, 0.0625, 0.4283, 0.0625, 0.562, 0.03125, 0.562, 0.0, 0.6958, 0.0, 0.05789, 0.0, 7.35e-05, 0.0, 7.35e-05, 0.03125, 0.05789, 0.9688, 7.35e-05, 0.9688, 7.35e-05, 1.0, 0.05789, 0.9375, 7.35e-05, 0.9375, 7.35e-05, 0.9688, 0.05789, 0.9062, 7.35e-05, 0.9062, 7.35e-05, 0.9375, 0.05789, 0.875, 7.35e-05, 0.875, 7.35e-05, 0.9062, 0.05789, 0.8438, 7.35e-05, 0.8438, 7.35e-05, 0.875, 0.05789, 0.8125, 7.35e-05, 0.8125, 7.35e-05, 0.8438, 0.05789, 0.7812, 7.35e-05, 0.7812, 7.35e-05, 0.8125, 0.05789, 0.75, 7.35e-05, 0.75, 7.35e-05, 0.7812, 0.05789, 0.7188, 7.35e-05, 0.7188, 7.35e-05, 0.75, 0.05789, 0.6875, 7.35e-05, 0.6875, 7.35e-05, 0.7188, 0.05789, 0.6562, 7.35e-05, 0.6562, 7.35e-05, 0.6875, 0.05789, 0.625, 7.35e-05, 0.625, 7.35e-05, 0.6562, 0.05789, 0.5938, 7.35e-05, 0.5938, 7.35e-05, 0.625, 0.05789, 0.5625, 7.35e-05, 0.5625, 7.35e-05, 0.5938, 0.05789, 0.5312, 7.35e-05, 0.5312, 7.35e-05, 0.5625, 0.05789, 0.5, 7.35e-05, 0.5, 7.35e-05, 0.5312, 0.05789, 0.4688, 7.35e-05, 0.4688, 7.35e-05, 0.5, 0.05789, 0.4375, 7.35e-05, 0.4375, 7.35e-05, 0.4688, 0.05789, 0.4062, 7.35e-05, 0.4062, 7.35e-05, 0.4375, 0.05789, 0.375, 7.35e-05, 0.375, 7.35e-05, 0.4062, 0.05789, 0.3438, 7.35e-05, 0.3438, 7.35e-05, 0.375, 0.05789, 0.3125, 7.35e-05, 0.3125, 7.35e-05, 0.3438, 0.05789, 0.2812, 7.35e-05, 0.2812, 7.35e-05, 0.3125, 0.05789, 0.25, 7.35e-05, 0.25, 7.35e-05, 0.2812, 0.05789, 0.2188, 7.35e-05, 0.2188, 7.35e-05, 0.25, 0.05789, 0.1875, 7.35e-05, 0.1875, 7.35e-05, 0.2188, 0.05789, 0.1562, 7.35e-05, 0.1562, 7.35e-05, 0.1875, 0.05789, 0.125, 7.35e-05, 0.125, 7.35e-05, 0.1562, 0.05789, 0.09375, 7.35e-05, 0.09375, 7.35e-05, 0.125, 0.05789, 0.0625, 7.35e-05, 0.0625, 7.35e-05, 0.09375, 0.05789, 0.03125, 7.35e-05, 0.03125, 7.35e-05, 0.0625, 0.562, 1.0, 0.562, 0.9688, 0.6958, 0.9688, 0.562, 0.9688, 0.562, 0.9375, 0.6958, 0.9375, 0.562, 0.9375, 0.562, 0.9062, 0.6958, 0.9062, 0.562, 0.9062, 0.562, 0.875, 0.6958, 0.875, 0.562, 0.875, 0.562, 0.8438, 0.6958, 0.8438, 0.562, 0.8438, 0.562, 0.8125, 0.6958, 0.8125, 0.562, 0.8125, 0.562, 0.7812, 0.6958, 0.7812, 0.562, 0.7812, 0.562, 0.75, 0.6958, 0.75, 0.562, 0.75, 0.562, 0.7188, 0.6958, 0.7188, 0.562, 0.7188, 0.562, 0.6875, 0.6958, 0.6875, 0.562, 0.6875, 0.562, 0.6562, 0.6958, 0.6562, 0.562, 0.6562, 0.562, 0.625, 0.6958, 0.625, 0.562, 0.625, 0.562, 0.5938, 0.6958, 0.5938, 0.562, 0.5938, 0.562, 0.5625, 0.6958, 0.5625, 0.562, 0.5625, 0.562, 0.5312, 0.6958, 0.5312, 0.562, 0.5312, 0.562, 0.5, 0.6958, 0.5, 0.562, 0.5, 0.562, 0.4688, 0.6958, 0.4688, 0.562, 0.4688, 0.562, 0.4375, 0.6958, 0.4375, 0.562, 0.4375, 0.562, 0.4062, 0.6958, 0.4062, 0.562, 0.4062, 0.562, 0.375, 0.6958, 0.375, 0.562, 0.375, 0.562, 0.3438, 0.6958, 0.3438, 0.562, 0.3438, 0.562, 0.3125, 0.6958, 0.3125, 0.562, 0.3125, 0.562, 0.2812, 0.6958, 0.2812, 0.562, 0.2812, 0.562, 0.25, 0.6958, 0.25, 0.562, 0.25, 0.562, 0.2188, 0.6958, 0.2188, 0.562, 0.2188, 0.562, 0.1875, 0.6958, 0.1875, 0.562, 0.1875, 0.562, 0.1562, 0.6958, 0.1562, 0.562, 0.1562, 0.562, 0.125, 0.6958, 0.125, 0.562, 0.125, 0.562, 0.09375, 0.6958, 0.09375, 0.562, 0.09375, 0.562, 0.0625, 0.6958, 0.0625, 0.562, 0.0625, 0.562, 0.03125, 0.6958, 0.03125, 0.4283, 0.0, 0.562, 0.0, 0.562, 0.03125, 7.35e-05, 0.03125, 7.35e-05, 0.0, 0.05789, 0.0, 7.35e-05, 1.0, 7.35e-05, 0.9688, 0.05789, 0.9688, 7.35e-05, 0.9688, 7.35e-05, 0.9375, 0.05789, 0.9375, 7.35e-05, 0.9375, 7.35e-05, 0.9062, 0.05789, 0.9062, 7.35e-05, 0.9062, 7.35e-05, 0.875, 0.05789, 0.875, 7.35e-05, 0.875, 7.35e-05, 0.8438, 0.05789, 0.8438, 7.35e-05, 0.8438, 7.35e-05, 0.8125, 0.05789, 0.8125, 7.35e-05, 0.8125, 7.35e-05, 0.7812, 0.05789, 0.7812, 7.35e-05, 0.7812, 7.35e-05, 0.75, 0.05789, 0.75, 7.35e-05, 0.75, 7.35e-05, 0.7188, 0.05789, 0.7188, 7.35e-05, 0.7188, 7.35e-05, 0.6875, 0.05789, 0.6875, 7.35e-05, 0.6875, 7.35e-05, 0.6562, 0.05789, 0.6562, 7.35e-05, 0.6562, 7.35e-05, 0.625, 0.05789, 0.625, 7.35e-05, 0.625, 7.35e-05, 0.5938, 0.05789, 0.5938, 7.35e-05, 0.5938, 7.35e-05, 0.5625, 0.05789, 0.5625, 7.35e-05, 0.5625, 7.35e-05, 0.5312, 0.05789, 0.5312, 7.35e-05, 0.5312, 7.35e-05, 0.5, 0.05789, 0.5, 7.35e-05, 0.5, 7.35e-05, 0.4688, 0.05789, 0.4688, 7.35e-05, 0.4688, 7.35e-05, 0.4375, 0.05789, 0.4375, 7.35e-05, 0.4375, 7.35e-05, 0.4062, 0.05789, 0.4062, 7.35e-05, 0.4062, 7.35e-05, 0.375, 0.05789, 0.375, 7.35e-05, 0.375, 7.35e-05, 0.3438, 0.05789, 0.3438, 7.35e-05, 0.3438, 7.35e-05, 0.3125, 0.05789, 0.3125, 7.35e-05, 0.3125, 7.35e-05, 0.2812, 0.05789, 0.2812, 7.35e-05, 0.2812, 7.35e-05, 0.25, 0.05789, 0.25, 7.35e-05, 0.25, 7.35e-05, 0.2188, 0.05789, 0.2188, 7.35e-05, 0.2188, 7.35e-05, 0.1875, 0.05789, 0.1875, 7.35e-05, 0.1875, 7.35e-05, 0.1562, 0.05789, 0.1562, 7.35e-05, 0.1562, 7.35e-05, 0.125, 0.05789, 0.125, 7.35e-05, 0.125, 7.35e-05, 0.09375, 0.05789, 0.09375, 7.35e-05, 0.09375, 7.35e-05, 0.0625, 0.05789, 0.0625, 7.35e-05, 0.0625, 7.35e-05, 0.03125, 0.05789, 0.03125, 0.4283, 0.9688, 0.562, 0.9688, 0.562, 1.0, 0.4283, 0.9375, 0.562, 0.9375, 0.562, 0.9688, 0.4283, 0.9062, 0.562, 0.9062, 0.562, 0.9375, 0.4283, 0.875, 0.562, 0.875, 0.562, 0.9062, 0.4283, 0.8438, 0.562, 0.8438, 0.562, 0.875, 0.4283, 0.8125, 0.562, 0.8125, 0.562, 0.8438, 0.4283, 0.7812, 0.562, 0.7812, 0.562, 0.8125, 0.4283, 0.75, 0.562, 0.75, 0.562, 0.7812, 0.4283, 0.7188, 0.562, 0.7188, 0.562, 0.75, 0.4283, 0.6875, 0.562, 0.6875, 0.562, 0.7188, 0.4283, 0.6562, 0.562, 0.6562, 0.562, 0.6875, 0.4283, 0.625, 0.562, 0.625, 0.562, 0.6562, 0.4283, 0.5938, 0.562, 0.5938, 0.562, 0.625, 0.4283, 0.5625, 0.562, 0.5625, 0.562, 0.5938, 0.4283, 0.5312, 0.562, 0.5312, 0.562, 0.5625, 0.4283, 0.5, 0.562, 0.5, 0.562, 0.5312, 0.4283, 0.4688, 0.562, 0.4688, 0.562, 0.5, 0.4283, 0.4375, 0.562, 0.4375, 0.562, 0.4688, 0.4283, 0.4062, 0.562, 0.4062, 0.562, 0.4375, 0.4283, 0.375, 0.562, 0.375, 0.562, 0.4062, 0.4283, 0.3438, 0.562, 0.3438, 0.562, 0.375, 0.4283, 0.3125, 0.562, 0.3125, 0.562, 0.3438, 0.4283, 0.2812, 0.562, 0.2812, 0.562, 0.3125, 0.4283, 0.25, 0.562, 0.25, 0.562, 0.2812, 0.4283, 0.2188, 0.562, 0.2188, 0.562, 0.25, 0.4283, 0.1875, 0.562, 0.1875, 0.562, 0.2188, 0.4283, 0.1562, 0.562, 0.1562, 0.562, 0.1875, 0.4283, 0.125, 0.562, 0.125, 0.562, 0.1562, 0.4283, 0.09375, 0.562, 0.09375, 0.562, 0.125, 0.4283, 0.0625, 0.562, 0.0625, 0.562, 0.09375, 0.4283, 0.03125, 0.562, 0.03125, 0.562, 0.0625])
me_plane_001.materials.append(mat_material_002)
me_plane_001.use_remesh_fix_poles = True
me_plane_001.use_remesh_preserve_attributes = False
me_plane_001.use_mirror_vertex_groups = False
me_plane_001.update()

# ---- objects
ob_plane = bpy.data.objects.new('plane', me_plane)
ob_plane_lod = bpy.data.objects.new('plane_lod', me_plane_001)

# ---- transforms, parenting, visibility, modifiers, constraints
ob_plane.location = (0.0, 0.0, 0.0)
ob_plane.lineart.crease_threshold = 0.0
ob_plane_lod.location = (0.0, 0.0, 0.0)
ob_plane_lod.lineart.crease_threshold = 0.0

# ---- collection membership
col_collection.objects.link(ob_plane)
col_collection_001.objects.link(ob_plane_lod)

# ---- scene / render settings (as saved in the file)
scene.frame_start = 1; scene.frame_end = 250; scene.frame_set(0)
scene.render.engine = 'BLENDER_EEVEE_NEXT'
scene.cycles.use_denoising = False
scene.cycles.samples = 128
scene.cycles.sampling_pattern = 'TABULATED_SOBOL'
scene.cycles.use_adaptive_sampling = False
scene.cycles.use_light_tree = False
scene.view_settings.view_transform = 'Filmic'
bpy.context.view_layer.update()

# ---- added for rendering (the .blend has no active camera and no usable light): camera, sun
cam_auto = bpy.data.cameras.new('AutoCamera')
cam_auto.lens = 50.0
cam_auto.sensor_width = 36.0
cam_auto.clip_end = 1170.75
ob_auto_camera = bpy.data.objects.new('AutoCamera', cam_auto)
scene.collection.objects.link(ob_auto_camera)
ob_auto_camera.location = (66.7099, -80.0519, 53.0684)
ob_auto_camera.rotation_euler = (1.09748, -7.21219e-08, 0.694738)
scene.camera = ob_auto_camera
light_auto_sun = bpy.data.lights.new('AutoSun', 'SUN')
light_auto_sun.energy = 3.0
light_auto_sun.angle = 0.0523599
ob_auto_sun = bpy.data.objects.new('AutoSun', light_auto_sun)
scene.collection.objects.link(ob_auto_sun)
ob_auto_sun.rotation_euler = (0.872665, 0.174533, 0.523599)
bpy.context.view_layer.update()
